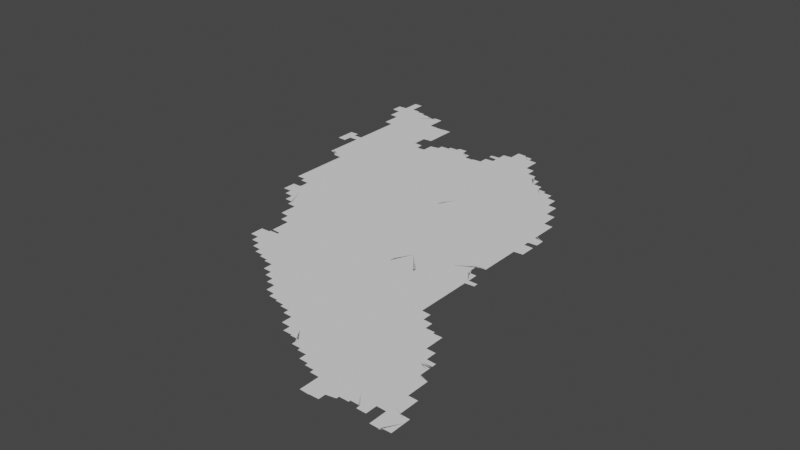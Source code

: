 # Source: new.blend  (saved by Blender 3.3.6; exported with 4.5.12 LTS)
import bpy
from mathutils import Matrix  # noqa: F401  (used for matrix-valued properties, if any)

bpy.ops.wm.read_factory_settings(use_empty=True)
scene = bpy.context.scene
scene.name = 'Scene'

# ---- collections
col_collection = bpy.data.collections.new('Collection'); scene.collection.children.link(col_collection)

# ---- node groups
ng_auto_smooth = bpy.data.node_groups.new('Auto Smooth', 'GeometryNodeTree')
_s = ng_auto_smooth.interface.new_socket(name='Geometry', in_out='OUTPUT', socket_type='NodeSocketGeometry')
_s = ng_auto_smooth.interface.new_socket(name='Geometry', in_out='INPUT', socket_type='NodeSocketGeometry')
_s = ng_auto_smooth.interface.new_socket(name='Angle', in_out='INPUT', socket_type='NodeSocketFloat')
_s.subtype = 'ANGLE'
_s.min_value = 0.0
_s.max_value = 3.142
ng_auto_smooth.is_modifier = True
_N = ng_auto_smooth.nodes; _L = ng_auto_smooth.links
n0 = _N.new('NodeGroupOutput'); n0.name = 'Group Output'; n0.location = (480, -100)
n1 = _N.new('NodeGroupInput'); n1.name = 'Group Input'; n1.location = (-420, -300)
n2 = _N.new('NodeGroupInput'); n2.name = 'Group Input.001'; n2.location = (-60, -100)
n3 = _N.new('GeometryNodeSetShadeSmooth'); n3.name = 'Set Shade Smooth'; n3.location = (120, -100)
n3.domain = 'EDGE'
n4 = _N.new('GeometryNodeSetShadeSmooth'); n4.name = 'Set Shade Smooth.001'; n4.location = (300, -100)
n5 = _N.new('GeometryNodeInputMeshEdgeAngle'); n5.name = 'Edge Angle'; n5.location = (-420, -220)
n6 = _N.new('GeometryNodeInputEdgeSmooth'); n6.name = 'Is Edge Smooth'; n6.location = (-60, -160)
n7 = _N.new('GeometryNodeInputShadeSmooth'); n7.name = 'Is Face Smooth'; n7.location = (-240, -340)
n8 = _N.new('FunctionNodeBooleanMath'); n8.name = 'Boolean Math'; n8.location = (-60, -220)
n9 = _N.new('FunctionNodeCompare'); n9.name = 'Compare'; n9.location = (-240, -180)
n9.operation = 'LESS_EQUAL'
_L.new(n5.outputs[0], n9.inputs[0])
_L.new(n4.outputs[0], n0.inputs[0])
_L.new(n1.outputs[1], n9.inputs[1])
_L.new(n9.outputs[0], n8.inputs[0])
_L.new(n7.outputs[0], n8.inputs[1])
_L.new(n2.outputs[0], n3.inputs[0])
_L.new(n6.outputs[0], n3.inputs[1])
_L.new(n3.outputs[0], n4.inputs[0])
_L.new(n8.outputs[0], n3.inputs[2])
n0.is_active_output = True

# ---- world
world_world = bpy.data.worlds.new('World'); scene.world = world_world
world_world.use_nodes = True; world_world.node_tree.nodes.clear()
_N = world_world.node_tree.nodes; _L = world_world.node_tree.links
n0 = _N.new('ShaderNodeOutputWorld'); n0.name = 'World Output'; n0.location = (300, 300)
n1 = _N.new('ShaderNodeBackground'); n1.name = 'Background'; n1.location = (10, 300)
n1.inputs[0].default_value = (0.05088, 0.05088, 0.05088, 1.0)
_L.new(n1.outputs[0], n0.inputs[0])
n0.is_active_output = True
world_world.color = (0.05088, 0.05088, 0.05088)
world_world.use_sun_shadow = False
world_world.sun_shadow_jitter_overblur = 0.0

# ---- meshes
me_mesh = bpy.data.meshes.new('Mesh')
me_mesh.from_pydata([(100.1, 6.378, -4.162e-08), (100.1, 6.392, -7.477e-08), (100.2, 6.335, -5.375e-08), (100.2, 6.352, -8.092e-08), (100.2, 6.371, -1.003e-07), (100.1, 6.411, -8.737e-08), (100.1, 6.43, -9.202e-08), (100.1, 6.449, -8.963e-08), (100.1, 6.469, -8.839e-08), (100.1, 6.49, -7.508e-08), (100.1, 6.506, -4.661e-08), (100.2, 6.529, -9.32e-08), (100.2, 6.549, -8.796e-08), (100.2, 6.569, -8.336e-08), (100.2, 6.588, -8.06e-08), (100.2, 6.6, -3.329e-08), (100.4, 5.058, -7.116e-08), (100.4, 5.072, -7.88e-08), (100.4, 5.091, -8.914e-08), (100.4, 5.108, -8.48e-08), (100.4, 5.013, -6.564e-08), (100.4, 5.031, -8.565e-08), (100.4, 5.05, -9.587e-08), (100.6, 5.153, -9.988e-08), (100.4, 5.128, -8.16e-08), (100.4, 4.957, -4.439e-08), (100.4, 4.972, -7.581e-08), (100.4, 4.991, -8.894e-08), (100.4, 4.914, -6.3e-08), (100.4, 4.931, -8.49e-08), (100.4, 4.95, -9.829e-08), (100.4, 5.01, -9.82e-08), (100.5, 4.896, -7.311e-08), (100.5, 4.91, -9.719e-08), (100.5, 4.88, -4.162e-08), (100.5, 4.891, -8.791e-08), (100.2, 5.276, -7.346e-08), (100.2, 5.29, -8.965e-08), (100.2, 5.33, -8.99e-08), (100.2, 5.35, -8.99e-08), (100.2, 5.37, -8.99e-08), (100.2, 5.39, -8.99e-08), (100.2, 5.41, -8.99e-08), (100.2, 5.43, -8.99e-08), (100.2, 5.274, -9.099e-08), (100.2, 5.272, -9.399e-08), (100.2, 5.26, -7.024e-08), (100.2, 5.27, -9.525e-08), (100.3, 5.33, -1.096e-07), (100.3, 5.258, -7.14e-08), (100.3, 5.487, -9.735e-08), (100.3, 5.255, -8.435e-08), (100.3, 5.27, -9.736e-08), (100.3, 5.253, -8.194e-08), (100.3, 5.311, -9.254e-08), (100.3, 5.468, -8.864e-08), (100.3, 5.273, -6.144e-08), (100.3, 5.291, -8.152e-08), (100.3, 5.335, -5.63e-08), (100.3, 5.35, -9.96e-08), (100.3, 5.43, -9.926e-08), (100.3, 5.351, -9.089e-08), (100.5, 5.398, -9.988e-08), (100.4, 5.43, -9.366e-08), (100.4, 5.121, -4.217e-08), (100.4, 5.353, -9.313e-08), (100.4, 5.141, -4.217e-08), (100.4, 5.3, -3.329e-08), (100.4, 5.312, -5.427e-08), (100.4, 5.331, -9.502e-08), (100.4, 5.352, -8.812e-08), (100.4, 5.148, -7.656e-08), (100.4, 5.161, -4.217e-08), (100.4, 5.213, -5.29e-08), (100.4, 5.231, -7.902e-08), (100.4, 5.249, -8.925e-08), (100.4, 5.27, -9.259e-08), (100.4, 5.29, -9.478e-08), (100.4, 5.169, -9.165e-08), (100.4, 5.191, -9.104e-08), (100.4, 5.21, -9.848e-08), (100.2, 5.45, -8.99e-08), (100.2, 5.469, -8.35e-08), (100.2, 5.47, -9.77e-08), (100.2, 5.481, -6.783e-08), (100.2, 5.483, -7.708e-08), (100.2, 5.485, -8.94e-08), (100.3, 5.489, -9.119e-08), (100.3, 5.488, -8.552e-08), (100.3, 5.481, -4.217e-08), (100.3, 5.448, -7.999e-08), (100.3, 5.46, -3.329e-08), (100.4, 5.444, -6.354e-08), (100.4, 5.536, -5.438e-08), (100.4, 5.552, -8.826e-08), (100.4, 5.57, -8.934e-08), (100.4, 5.59, -9.43e-08), (100.4, 5.61, -9.156e-08), (100.4, 5.63, -8.975e-08), (100.4, 5.65, -8.99e-08), (100.4, 5.67, -9.36e-08), (100.4, 5.69, -9.097e-08), (100.4, 5.71, -8.74e-08), (100.4, 5.729, -8.416e-08), (100.4, 5.75, -8.324e-08), (100.4, 5.45, -9.508e-08), (100.4, 5.467, -7.577e-08), (100.4, 5.494, -6.3e-08), (100.4, 5.511, -8.462e-08), (100.4, 5.53, -9.49e-08), (100.4, 5.47, -9.963e-08), (100.4, 5.49, -9.848e-08), (100.5, 5.647, -9.988e-08), (100.3, 6.075, -6.409e-08), (100.3, 6.036, -7.856e-08), (100.3, 6.052, -8.498e-08), (100.3, 6.07, -9.673e-08), (100.3, 5.996, -5.438e-08), (100.3, 6.012, -8.049e-08), (100.3, 6.03, -9.962e-08), (100.4, 5.77, -8.324e-08), (100.4, 5.79, -9.769e-08), (100.4, 5.81, -8.74e-08), (100.4, 5.83, -8.74e-08), (100.4, 5.85, -8.74e-08), (100.4, 5.87, -8.74e-08), (100.4, 5.89, -8.606e-08), (100.4, 5.91, -8.99e-08), (100.4, 5.93, -8.99e-08), (100.4, 5.95, -8.99e-08), (100.4, 5.97, -8.902e-08), (100.4, 5.99, -9.419e-08), (100.2, 6.293, -6.792e-08), (100.2, 6.311, -8.533e-08), (100.2, 6.33, -9.861e-08), (100.2, 6.254, -7.295e-08), (100.2, 6.271, -8.914e-08), (100.2, 6.29, -9.848e-08), (100.2, 6.235, -7.283e-08), (100.2, 6.25, -9.76e-08), (100.2, 6.216, -6.796e-08), (100.2, 6.23, -9.513e-08), (100.3, 6.173, -6.459e-08), (100.3, 6.21, -9.001e-08), (100.3, 6.115, -5.693e-08), (100.3, 6.131, -8.435e-08), (100.3, 6.151, -8.953e-08), (100.3, 6.091, -8.536e-08), (100.3, 6.11, -9.675e-08), (100.3, 6.17, -9.589e-08), (100.5, 6.314, -9.988e-08), (100.5, 6.47, -9.935e-08), (100.2, 6.51, -9.881e-08), (100.2, 6.61, -9.423e-08), (100.2, 6.629, -8.942e-08), (100.2, 6.649, -8.523e-08), (100.2, 6.669, -7.461e-08), (100.2, 6.685, -4.606e-08), (100.2, 6.69, -9.692e-08), (100.2, 6.707, -8.331e-08), (100.2, 6.643, -9.988e-08), (100.2, 6.706, -8.788e-08), (100.2, 6.704, -8.359e-08), (100.2, 6.702, -7.14e-08), (100.3, 6.69, -9.77e-08), (100.3, 6.7, -4.717e-08), (100.3, 6.59, -9.782e-08), (100.3, 6.649, -9.599e-08), (100.3, 6.689, -9.215e-08), (100.3, 6.628, -8.103e-08), (100.3, 6.669, -8.45e-08), (100.3, 6.686, -6.3e-08), (100.3, 6.584, -7.576e-08), (100.3, 6.609, -8.723e-08), (100.3, 6.642, -4.162e-08), (100.4, 6.51, -9.966e-08), (100.3, 6.53, -9.535e-08), (100.3, 6.549, -8.914e-08), (100.3, 6.568, -8.025e-08), (100.4, 6.525, -8.265e-08), (100.5, 6.49, -9.916e-08), (100.4, 6.522, -6.207e-08), (100.4, 6.509, -9.134e-08), (100.4, 6.506, -8.768e-08), (100.4, 6.504, -7.996e-08), (100.5, 6.488, -9.358e-08), (100.5, 6.501, -5.375e-08), (100.7, 4.16, -4.735e-08), (100.7, 4.158, -7.454e-08), (100.7, 4.156, -8.089e-08), (100.7, 3.877, -4.439e-08), (100.7, 3.892, -7.753e-08), (100.7, 3.911, -9.007e-08), (100.7, 3.93, -9.364e-08), (100.7, 3.95, -9.202e-08), (100.7, 3.97, -9.275e-08), (100.7, 4.0, -3.329e-08), (100.7, 4.137, -6.126e-08), (100.7, 4.151, -9.294e-08), (100.7, 3.856, -7.591e-08), (100.7, 3.871, -9.848e-08), (100.7, 3.989, -9.065e-08), (100.7, 4.001, -6.187e-08), (100.7, 4.117, -8.04e-08), (100.7, 4.131, -9.201e-08), (100.7, 3.855, -8.74e-08), (100.8, 4.004, -7.937e-08), (100.8, 4.097, -6.126e-08), (100.8, 4.111, -9.185e-08), (100.8, 4.009, -9.382e-08), (100.8, 4.029, -9.451e-08), (100.8, 4.04, -9.488e-08), (100.8, 4.07, -9.275e-08), (100.8, 4.09, -9.657e-08), (100.8, 3.855, -9.241e-08), (100.6, 4.195, -7.783e-08), (100.6, 4.21, -9.156e-08), (100.6, 4.23, -9.156e-08), (100.6, 4.25, -9.156e-08), (100.6, 4.27, -9.156e-08), (100.6, 4.29, -9.156e-08), (100.6, 4.31, -9.156e-08), (100.6, 4.328, -8.341e-08), (100.6, 4.344, -5.438e-08), (100.6, 4.18, -4.162e-08), (100.6, 4.191, -9.76e-08), (100.6, 4.35, -9.897e-08), (100.6, 4.368, -7.263e-08), (100.6, 4.382, -4.162e-08), (100.6, 4.176, -8.387e-08), (100.6, 4.389, -9.095e-08), (100.6, 4.407, -7.311e-08), (100.6, 4.172, -9.302e-08), (100.7, 4.385, -9.988e-08), (100.6, 4.41, -9.926e-08), (100.6, 4.429, -8.785e-08), (100.6, 4.446, -6.638e-08), (100.6, 4.478, -4.412e-08), (100.6, 4.17, -9.906e-08), (100.6, 4.45, -9.848e-08), (100.6, 4.47, -9.349e-08), (100.7, 4.17, -9.926e-08), (100.8, 4.174, -9.988e-08), (100.6, 4.754, -7.585e-08), (100.6, 4.772, -9.428e-08), (100.6, 4.791, -8.942e-08), (100.6, 4.534, -6.3e-08), (100.6, 4.551, -8.49e-08), (100.6, 4.57, -9.056e-08), (100.6, 4.589, -8.738e-08), (100.6, 4.608, -7.513e-08), (100.6, 4.694, -7.846e-08), (100.6, 4.711, -8.152e-08), (100.6, 4.731, -8.894e-08), (100.6, 4.75, -9.77e-08), (100.6, 4.492, -8.769e-08), (100.6, 4.511, -8.872e-08), (100.6, 4.53, -9.848e-08), (100.6, 4.625, -8.88e-08), (100.6, 4.63, -9.951e-08), (100.6, 4.649, -9.303e-08), (100.6, 4.671, -8.914e-08), (100.6, 4.69, -9.77e-08), (100.7, 4.545, -9.988e-08), (100.9, 4.854, -9.988e-08), (100.8, 4.676, -9.988e-08), (100.5, 4.876, -7.753e-08), (100.5, 4.86, -4.162e-08), (100.5, 4.871, -8.382e-08), (100.5, 4.856, -7.753e-08), (100.6, 4.815, -5.375e-08), (100.6, 4.831, -8.089e-08), (100.6, 4.851, -9.943e-08), (100.6, 4.81, -9.599e-08), (100.9, 5.28, -9.988e-08), (101.0, 5.662, -9.988e-08), (100.6, 6.016, -9.988e-08), (100.7, 6.35, -9.988e-08), (100.8, 6.29, -9.937e-08), (100.8, 6.33, -9.686e-08), (100.8, 6.368, -8.746e-08), (100.8, 6.389, -9.024e-08), (100.5, 6.485, -8.674e-08), (100.6, 6.467, -9.583e-08), (100.5, 6.482, -7.14e-08), (100.5, 6.48, -4.162e-08), (100.6, 6.461, -7.96e-08), (100.6, 6.464, -8.025e-08), (100.6, 6.45, -9.848e-08), (100.6, 6.449, -9.104e-08), (100.6, 6.446, -8.707e-08), (100.7, 6.447, -8.141e-08), (100.7, 6.45, -9.789e-08), (100.7, 6.465, -7.491e-08), (100.7, 6.47, -9.873e-08), (100.7, 6.47, -9.491e-08), (100.7, 6.484, -7.132e-08), (100.7, 6.49, -9.221e-08), (100.7, 6.503, -1.288e-07), (100.8, 6.43, -9.346e-08), (100.8, 6.448, -8.854e-08), (100.7, 6.489, -8.566e-08), (100.7, 6.509, -5.993e-08), (100.7, 6.51, -3.329e-08), (100.7, 6.506, -4.994e-08), (100.7, 6.509, -4.994e-08), (100.7, 6.502, -8.99e-08), (100.7, 6.502, -4.162e-08), (100.8, 6.464, -5.771e-08), (100.8, 6.408, -8.025e-08), (100.8, 6.422, -4.412e-08), (101.1, 3.492, -6.874e-08), (101.1, 3.511, -8.565e-08), (101.1, 3.456, -7.892e-08), (101.1, 3.472, -8.566e-08), (101.1, 3.49, -9.805e-08), (100.8, 3.792, -8.735e-08), (100.8, 3.809, -8.756e-08), (100.8, 3.829, -8.089e-08), (100.8, 3.777, -6.638e-08), (100.8, 3.79, -9.881e-08), (100.9, 3.772, -8.737e-08), (100.9, 3.757, -7.058e-08), (100.9, 3.77, -9.926e-08), (100.9, 3.74, -3.329e-08), (100.9, 3.752, -8.826e-08), (100.9, 3.715, -6.409e-08), (100.9, 3.731, -8.445e-08), (100.9, 3.678, -6.088e-08), (100.9, 3.691, -8.566e-08), (100.9, 3.71, -9.554e-08), (101.0, 3.674, -8.407e-08), (101.0, 3.66, -7.685e-08), (101.0, 3.671, -9.106e-08), (101.0, 3.653, -7.894e-08), (101.0, 3.634, -7.382e-08), (101.0, 3.65, -9.926e-08), (101.0, 3.615, -7.135e-08), (101.0, 3.63, -9.681e-08), (101.1, 3.596, -6.703e-08), (101.1, 3.61, -9.492e-08), (101.1, 3.537, -7.077e-08), (101.1, 3.552, -7.513e-08), (101.1, 3.571, -8.777e-08), (101.1, 3.59, -9.775e-08), (101.1, 3.53, -9.723e-08), (100.8, 3.853, -8.64e-08), (100.9, 3.88, -9.988e-08), (101.2, 4.116, -9.988e-08), (101.1, 4.482, -9.988e-08), (100.9, 4.711, -8.74e-08), (101.3, 5.435, -9.988e-08), (101.0, 5.71, -9.712e-08), (101.0, 5.75, -9.587e-08), (101.0, 5.73, -8.993e-08), (101.0, 5.745, -7.132e-08), (101.1, 5.704, -8.351e-08), (101.0, 5.724, -6.703e-08), (101.1, 5.69, -9.399e-08), (101.1, 5.67, -9.399e-08), (101.1, 5.684, -6.703e-08), (101.2, 5.598, -9.988e-08), (101.1, 5.65, -8.993e-08), (101.1, 5.664, -6.703e-08), (100.9, 5.895, -9.988e-08), (101.0, 5.79, -9.593e-08), (101.0, 5.81, -9.926e-08), (101.0, 5.77, -9.587e-08), (101.0, 5.785, -7.135e-08), (101.0, 5.813, -7.838e-08), (101.0, 5.765, -7.135e-08), (101.0, 5.82, -3.329e-08), (101.0, 5.832, -8.161e-08), (101.0, 5.84, -3.329e-08), (101.0, 5.852, -8.161e-08), (101.1, 6.049, -9.988e-08), (101.0, 5.86, -6.17e-08), (101.0, 5.872, -8.532e-08), (101.1, 5.879, -4.217e-08), (101.1, 5.892, -8.602e-08), (101.1, 5.97, -9.178e-08), (101.1, 6.051, -9.582e-08), (101.1, 5.899, -4.217e-08), (101.1, 5.912, -8.67e-08), (101.1, 5.952, -7.62e-08), (101.1, 5.918, -4.162e-08), (101.1, 5.93, -4.994e-08), (101.1, 5.99, -8.005e-08), (101.1, 6.01, -8.164e-08), (101.1, 6.03, -8.74e-08), (101.1, 6.07, -8.99e-08), (100.8, 6.349, -8.785e-08), (100.8, 6.38, -3.329e-08), (100.8, 6.269, -9.125e-08), (100.8, 6.285, -7.777e-08), (100.8, 6.309, -8.694e-08), (100.8, 6.326, -6.638e-08), (100.9, 6.228, -9.868e-08), (100.9, 6.244, -7.382e-08), (100.8, 6.25, -9.419e-08), (100.9, 6.229, -9.552e-08), (100.9, 6.23, -9.264e-08), (101.0, 6.193, -9.988e-08), (100.9, 6.23, -9.614e-08), (100.9, 6.24, -4.578e-08), (101.0, 6.241, -5.427e-08), (101.0, 6.242, -7.491e-08), (101.0, 6.243, -8.709e-08), (101.0, 6.244, -9.375e-08), (101.0, 6.245, -9.118e-08), (101.1, 6.246, -9.249e-08), (101.1, 6.247, -9.491e-08), (101.1, 6.15, -9.481e-08), (101.1, 6.09, -8.997e-08), (101.1, 6.11, -9.058e-08), (101.1, 6.13, -9.275e-08), (101.1, 6.17, -9.364e-08), (101.1, 6.19, -9.77e-08), (101.1, 6.248, -1.187e-07), (101.1, 6.249, -9.228e-08), (101.3, 2.839, -7.451e-08), (101.3, 2.85, -8.99e-08), (101.3, 2.87, -8.99e-08), (101.3, 2.835, -8.147e-08), (101.3, 2.82, -3.329e-08), (101.3, 2.831, -9.947e-08), (101.4, 2.817, -9.124e-08), (101.4, 2.813, -8.802e-08), (101.4, 2.798, -6.084e-08), (101.4, 2.81, -9.681e-08), (101.4, 2.776, -5.438e-08), (101.4, 2.792, -8.588e-08), (101.4, 2.738, -4.162e-08), (101.4, 2.752, -7.557e-08), (101.4, 2.77, -9.41e-08), (101.2, 2.954, -6.249e-08), (101.2, 2.964, -4.528e-08), (101.2, 2.919, -8.173e-08), (101.2, 2.932, -8.144e-08), (101.2, 2.95, -9.681e-08), (101.2, 2.97, -9.253e-08), (101.2, 2.989, -8.723e-08), (101.2, 3.008, -7.277e-08), (101.2, 2.9, -4.162e-08), (101.2, 2.911, -8.799e-08), (101.2, 3.022, -6.464e-08), (101.2, 3.029, -9.221e-08), (101.2, 3.047, -8.001e-08), (101.3, 2.898, -8.049e-08), (101.3, 3.05, -9.946e-08), (101.3, 3.049, -9.215e-08), (101.3, 2.894, -8.942e-08), (101.3, 3.06, -4.661e-08), (101.3, 2.891, -9.919e-08), (101.3, 3.062, -7.551e-08), (101.3, 3.064, -9.486e-08), (101.3, 3.12, -3.329e-08), (101.3, 3.131, -7.29e-08), (101.3, 3.15, -8.324e-08), (101.3, 3.17, -8.517e-08), (101.3, 3.19, -8.647e-08), (101.3, 3.066, -9.158e-08), (101.3, 3.099, -4.217e-08), (101.3, 3.112, -9.283e-08), (101.4, 3.314, -9.988e-08), (101.6, 2.922, -9.988e-08), (101.4, 3.069, -9.442e-08), (101.4, 3.091, -9.937e-08), (101.1, 3.42, -3.329e-08), (101.1, 3.433, -7.635e-08), (101.1, 3.45, -9.419e-08), (101.2, 3.395, -8.203e-08), (101.2, 3.411, -8.643e-08), (101.2, 3.635, -9.988e-08), (101.2, 3.36, -3.329e-08), (101.2, 3.372, -7.855e-08), (101.2, 3.39, -9.645e-08), (101.2, 3.339, -4.217e-08), (101.2, 3.351, -9.455e-08), (101.2, 3.333, -8.186e-08), (101.2, 3.316, -7.295e-08), (101.2, 3.33, -9.848e-08), (101.3, 3.298, -5.868e-08), (101.3, 3.31, -9.317e-08), (101.3, 3.28, -6.577e-08), (101.3, 3.292, -8.67e-08), (101.3, 3.274, -7.814e-08), (101.3, 3.211, -9.245e-08), (101.3, 3.23, -8.975e-08), (101.3, 3.25, -9.156e-08), (101.3, 3.27, -9.677e-08), (101.7, 3.563, -9.988e-08), (101.4, 3.756, -9.988e-08), (101.7, 4.141, -9.988e-08), (101.4, 4.513, -9.988e-08), (101.2, 5.051, -9.988e-08), (101.1, 5.63, -9.399e-08), (101.1, 5.644, -6.703e-08), (101.1, 5.623, -6.992e-08), (101.1, 5.623, -5.993e-08), (101.1, 5.625, -3.329e-08), (101.1, 5.625, -6.134e-08), (101.1, 5.627, -6.326e-08), (101.1, 5.63, -3.329e-08), (101.2, 5.625, -9.427e-08), (101.2, 5.634, -6.629e-08), (101.2, 5.64, -7.669e-08), (101.2, 5.649, -8.286e-08), (101.2, 5.664, -6.193e-08), (101.2, 5.67, -9.5e-08), (101.2, 5.687, -7.399e-08), (101.2, 5.69, -9.926e-08), (101.2, 5.708, -8.566e-08), (101.2, 5.724, -5.868e-08), (101.2, 5.729, -9.306e-08), (101.2, 5.747, -7.311e-08), (101.2, 5.75, -9.643e-08), (101.4, 5.743, -9.988e-08), (101.3, 5.768, -8.734e-08), (101.3, 5.783, -5.527e-08), (101.3, 5.789, -9.21e-08), (101.3, 5.805, -7.129e-08), (101.3, 5.808, -9.134e-08), (101.3, 5.81, -9.848e-08), (101.3, 5.822, -5.993e-08), (101.3, 5.826, -8.45e-08), (101.4, 5.829, -9.221e-08), (101.4, 5.84, -4.162e-08), (101.4, 5.843, -7.401e-08), (101.4, 5.847, -9.599e-08), (101.4, 5.85, -9.603e-08), (101.4, 5.861, -5.375e-08), (101.4, 5.865, -8.209e-08), (101.1, 6.193, -6.134e-08), (101.1, 6.21, -4.994e-08), (101.1, 6.23, -7.138e-08), (101.1, 6.253, -1.173e-07), (101.1, 6.258, -4.994e-08), (101.1, 6.256, -5.993e-08), (101.1, 6.258, -4.994e-08), (101.1, 6.257, -3.329e-08), (101.1, 6.245, -7.491e-08), (101.5, 2.713, -6.928e-08), (101.5, 2.731, -9.168e-08), (101.5, 2.693, -8.178e-08), (101.5, 2.71, -9.868e-08), (101.5, 2.679, -4.528e-08), (101.5, 2.69, -9.518e-08), (101.5, 2.676, -8.503e-08), (101.5, 2.673, -9.167e-08), (101.6, 2.659, -4.528e-08), (101.6, 2.67, -9.518e-08), (101.6, 2.656, -9.29e-08), (101.6, 2.653, -8.777e-08), (101.6, 2.639, -4.528e-08), (101.6, 2.65, -9.85e-08), (101.6, 2.636, -7.955e-08), (101.7, 2.632, -8.942e-08), (101.7, 2.63, -9.878e-08), (101.7, 2.619, -5.375e-08), (101.7, 2.616, -8.554e-08), (101.7, 2.612, -9.76e-08), (101.7, 2.599, -5.375e-08), (101.7, 2.61, -9.045e-08), (101.8, 2.596, -7.955e-08), (101.6, 5.002, -9.988e-08), (101.6, 4.717, -8.74e-08), (101.9, 4.568, -9.988e-08), (101.6, 5.4, -9.988e-08), (101.6, 5.85, -9.922e-08), (101.7, 5.762, -7.843e-08), (101.7, 5.75, -9.889e-08), (101.7, 5.75, -9.481e-08), (101.5, 5.869, -8.972e-08), (101.5, 5.87, -9.926e-08), (101.5, 5.882, -6.874e-08), (101.5, 5.89, -9.462e-08), (101.5, 5.887, -8.498e-08), (101.6, 5.908, -9.812e-08), (101.5, 5.901, -6.686e-08), (101.5, 5.904, -7.88e-08), (101.6, 5.91, -9.848e-08), (101.6, 5.922, -6.3e-08), (101.6, 5.904, -8.055e-08), (101.6, 5.91, -9.41e-08), (101.6, 5.924, -7.01e-08), (101.6, 5.868, -8.436e-08), (101.6, 5.889, -8.643e-08), (101.6, 5.829, -9.022e-08), (101.6, 5.88, -3.329e-08), (101.7, 5.79, -1.001e-07), (101.6, 5.845, -6.516e-08), (101.7, 5.808, -8.192e-08), (101.7, 5.821, -4.217e-08), (101.7, 5.769, -9.21e-08), (101.7, 5.786, -6.869e-08), (101.7, 5.76, -4.717e-08), (101.8, 2.535, -7.869e-08), (101.8, 2.55, -9.111e-08), (101.8, 2.519, -5.438e-08), (101.8, 2.53, -9.419e-08), (101.9, 2.639, -9.988e-08), (101.8, 2.494, -4.661e-08), (101.8, 2.513, -8.635e-08), (101.9, 2.418, -6.382e-08), (101.9, 2.431, -8.334e-08), (101.9, 2.452, -9.155e-08), (101.9, 2.47, -9.371e-08), (101.9, 2.49, -9.782e-08), (101.9, 2.418, -8.237e-08), (101.9, 2.418, -7.47e-08), (101.9, 2.42, -8.595e-08), (101.9, 2.419, -9.68e-08), (102.0, 2.393, -7.195e-08), (102.0, 2.411, -8.97e-08), (102.0, 2.373, -8.178e-08), (102.0, 2.39, -9.926e-08), (102.0, 2.359, -5.845e-08), (102.0, 2.37, -9.681e-08), (102.0, 2.355, -8.147e-08), (102.0, 2.351, -9.505e-08), (102.0, 2.34, -3.329e-08), (102.1, 2.337, -6.825e-08), (102.1, 2.316, -6.354e-08), (102.1, 2.331, -8.767e-08), (101.8, 2.592, -8.872e-08), (101.8, 2.57, -9.743e-08), (101.8, 2.59, -9.77e-08), (101.9, 3.165, -9.988e-08), (102.1, 3.479, -9.988e-08), (102.1, 3.772, -9.988e-08), (102.1, 4.235, -9.988e-08), (102.3, 4.807, -9.988e-08), (102.1, 5.169, -9.988e-08), (101.8, 5.748, -9.159e-08), (102.0, 5.7, -9.988e-08), (101.8, 5.747, -9.038e-08), (101.8, 5.746, -8.99e-08), (101.9, 5.753, -9.988e-08), (101.8, 5.747, -8.994e-08), (101.8, 5.747, -7.741e-08), (101.8, 5.75, -3.329e-08), (101.8, 5.751, -4.217e-08), (101.8, 5.755, -8.301e-08), (101.8, 5.761, -4.217e-08), (101.9, 5.769, -8.835e-08), (101.9, 5.782, -5.327e-08), (101.9, 5.789, -9.083e-08), (101.9, 5.803, -7.773e-08), (101.9, 5.809, -9.306e-08), (101.9, 5.824, -6.703e-08), (101.9, 5.83, -9.492e-08), (101.9, 5.845, -7.135e-08), (101.9, 5.85, -9.587e-08), (101.9, 5.94, -6.043e-08), (101.9, 5.95, -4.994e-08), (101.9, 5.97, -4.994e-08), (101.9, 5.983, -4.439e-08), (101.9, 5.866, -9.275e-08), (102.0, 5.87, -9.811e-08), (102.0, 5.89, -9.364e-08), (102.0, 5.91, -9.364e-08), (102.0, 5.93, -9.882e-08), (102.0, 5.989, -9.311e-08), (102.0, 6.001, -5.527e-08), (102.0, 6.008, -8.629e-08), (102.0, 6.021, -6.644e-08), (102.0, 6.041, -4.217e-08), (102.0, 6.028, -9.107e-08), (102.0, 6.061, -4.217e-08), (102.0, 6.048, -9.946e-08), (102.0, 6.068, -8.408e-08), (102.1, 6.091, -9.988e-08), (102.0, 6.08, -3.329e-08), (102.1, 6.088, -8.161e-08), (102.1, 6.1, -3.329e-08), (102.1, 6.108, -7.349e-08), (102.1, 6.12, -3.329e-08), (102.1, 6.252, -3.329e-08), (102.1, 2.238, -5.327e-08), (102.2, 2.216, -6.633e-08), (102.2, 2.231, -9.73e-08), (102.2, 2.194, -7.283e-08), (102.2, 2.21, -9.215e-08), (102.2, 2.18, -4.162e-08), (102.2, 2.19, -9.349e-08), (102.2, 2.179, -6.48e-08), (102.3, 2.274, -9.988e-08), (102.2, 2.176, -8.828e-08), (102.3, 2.174, -8.738e-08), (102.3, 2.172, -9.462e-08), (102.3, 2.16, -4.578e-08), (102.3, 2.17, -9.614e-08), (102.3, 2.158, -7.919e-08), (102.3, 2.155, -8.386e-08), (102.4, 2.151, -8.953e-08), (102.4, 2.138, -6.459e-08), (102.4, 2.15, -9.863e-08), (102.4, 2.134, -8.529e-08), (102.1, 2.294, -7.166e-08), (102.1, 2.31, -9.492e-08), (102.1, 2.273, -7.877e-08), (102.1, 2.29, -9.76e-08), (102.1, 2.252, -8.587e-08), (102.1, 2.422, -9.988e-08), (102.4, 2.648, -9.988e-08), (102.4, 3.12, -9.988e-08), (102.2, 3.36, -7.491e-08), (102.3, 3.421, -9.988e-08), (102.3, 3.365, 0.0), (102.4, 3.372, -8.74e-08), (102.2, 4.061, -9.988e-08), (102.3, 4.061, -9.988e-08), (102.6, 3.931, -9.988e-08), (102.2, 4.28, -9.988e-08), (102.2, 4.39, -9.988e-08), (102.3, 4.231, -9.988e-08), (102.5, 4.408, -9.988e-08), (102.2, 4.603, -9.988e-08), (102.3, 5.637, -9.988e-08), (102.2, 5.764, -9.988e-08), (102.2, 5.92, -9.988e-08), (102.2, 6.031, -9.988e-08), (102.2, 5.84, -2.497e-08), (102.4, 6.07, -9.835e-08), (102.4, 6.048, -8.848e-08), (102.1, 6.127, -8.036e-08), (102.1, 6.151, -9.456e-08), (102.1, 6.17, -8.517e-08), (102.1, 6.19, -8.738e-08), (102.1, 6.21, -9.076e-08), (102.1, 6.23, -9.215e-08), (102.1, 6.251, -5.993e-08), (102.1, 6.253, -4.994e-08), (102.1, 6.251, -5.993e-08), (102.1, 6.253, -3.329e-08), (102.1, 6.25, -4.994e-08), (102.1, 6.245, -8.74e-08), (102.1, 6.245, -9.114e-08), (102.1, 6.25, -4.162e-08), (102.1, 6.2, -9.988e-08), (102.1, 6.244, -8.005e-08), (102.1, 6.23, -9.77e-08), (102.1, 6.241, -5.327e-08), (102.2, 6.093, -6.243e-08), (102.2, 6.226, -9.727e-08), (102.1, 6.229, -9.073e-08), (102.2, 6.224, -7.948e-08), (102.3, 6.136, -9.988e-08), (102.2, 6.21, -9.713e-08), (102.2, 6.221, -5.327e-08), (102.2, 6.209, -9.073e-08), (102.2, 6.206, -8.091e-08), (102.3, 6.19, -9.419e-08), (102.3, 6.201, -5.438e-08), (102.3, 6.186, -8.25e-08), (102.3, 6.17, -9.419e-08), (102.3, 6.181, -5.438e-08), (102.3, 6.166, -7.912e-08), (102.4, 6.14, -3.567e-08), (102.3, 6.149, -8.732e-08), (102.3, 6.161, -4.412e-08), (102.4, 6.088, -8.608e-08), (102.4, 6.109, -9.11e-08), (102.4, 6.127, -7.485e-08), (102.4, 6.101, -4.217e-08), (102.1, 2.26, 3.329e-08), (102.2, 4.095, 0.0), (102.2, 4.155, -4.994e-08), (102.2, 4.285, 0.0), (102.2, 4.345, 0.0), (102.2, 4.439, -2.497e-08), (102.2, 4.545, 0.0), (102.2, 4.64, -2.497e-08), (102.2, 5.92, 0.0), (102.2, 6.0, 0.0), (102.7, 1.915, -6.597e-08), (102.7, 1.894, -7.391e-08), (102.7, 1.91, -9.238e-08), (102.7, 1.873, -7.935e-08), (102.7, 1.89, -9.76e-08), (102.7, 1.856, -8.025e-08), (102.4, 2.12, -4.162e-08), (102.4, 2.131, -9.246e-08), (102.4, 2.117, -7.513e-08), (102.5, 2.113, -9.43e-08), (102.5, 2.099, -5.375e-08), (102.5, 2.11, -9.603e-08), (102.5, 2.095, -8.674e-08), (102.5, 2.079, -4.217e-08), (102.5, 2.091, -9.079e-08), (102.5, 2.056, -6.326e-08), (102.5, 2.071, -8.885e-08), (102.6, 2.035, -8.956e-08), (102.6, 2.051, -9.294e-08), (102.7, 2.22, -9.988e-08), (102.6, 2.014, -7.391e-08), (102.6, 2.03, -9.238e-08), (102.6, 1.993, -7.935e-08), (102.6, 2.01, -9.457e-08), (102.6, 1.959, -4.217e-08), (102.6, 1.972, -8.403e-08), (102.6, 1.936, -8.105e-08), (102.6, 1.951, -8.933e-08), (102.7, 1.931, -9.294e-08), (102.8, 1.949, -9.988e-08), (102.9, 2.977, -9.988e-08), (102.6, 3.175, -9.988e-08), (102.5, 3.391, -8.74e-08), (102.6, 3.36, -8.74e-08), (102.7, 3.591, -9.988e-08), (102.6, 3.355, -2.497e-08), (102.6, 3.415, -9.988e-08), (102.7, 3.342, -9.364e-08), (102.8, 3.341, -9.364e-08), (102.7, 4.711, -9.988e-08), (103.2, 4.423, -9.988e-08), (102.7, 5.13, -9.988e-08), (102.7, 5.627, -9.988e-08), (102.6, 5.764, -7.836e-08), (102.7, 5.74, -6.605e-08), (102.6, 5.749, -8.67e-08), (102.7, 5.69, -9.519e-08), (102.7, 5.71, -9.76e-08), (102.7, 5.728, -7.935e-08), (102.7, 5.67, -9.651e-08), (102.7, 5.706, -7.037e-08), (102.7, 5.685, -7.283e-08), (102.4, 5.99, -9.455e-08), (102.4, 6.03, -9.231e-08), (102.4, 6.063, -5.28e-08), (102.5, 5.928, -9.01e-08), (102.4, 5.949, -8.796e-08), (102.4, 5.969, -8.674e-08), (102.4, 6.009, -8.529e-08), (102.4, 6.025, -6.409e-08), (102.4, 5.984, -5.438e-08), (102.5, 5.909, -8.1e-08), (102.5, 5.882, -7.664e-08), (102.5, 5.889, -8.928e-08), (102.5, 5.901, -4.412e-08), (102.5, 5.869, -9.099e-08), (102.5, 5.83, -9.376e-08), (102.5, 5.849, -8.95e-08), (102.5, 5.863, -6.126e-08), (102.5, 5.844, -6.703e-08), (102.6, 5.81, -9.364e-08), (102.6, 5.825, -7.275e-08), (102.6, 5.806, -7.328e-08), (102.6, 5.783, -8.057e-08), (102.6, 5.788, -8.643e-08), (102.6, 5.8, -3.329e-08), (102.6, 5.769, -9.21e-08), (102.7, 1.854, -1.123e-07), (102.7, 1.853, -9.418e-08), (102.8, 1.851, -9.215e-08), (102.8, 1.84, -4.578e-08), (102.8, 1.85, -9.614e-08), (102.8, 1.839, -7.637e-08), (102.8, 1.837, -7.915e-08), (102.9, 1.835, -9.15e-08), (102.9, 1.8, -6.635e-08), (102.9, 1.812, -7.855e-08), (102.9, 1.83, -9.708e-08), (102.9, 1.775, -6.516e-08), (102.9, 1.791, -9.825e-08), (102.9, 1.756, -7.436e-08), (102.9, 1.77, -9.756e-08), (102.9, 1.753, -8.751e-08), (103.0, 1.74, -6.992e-08), (103.0, 1.75, -9.43e-08), (103.0, 1.737, -7.277e-08), (103.1, 1.75, -9.988e-08), (103.0, 1.734, -9.103e-08), (103.0, 1.72, -3.329e-08), (103.0, 1.731, -9.244e-08), (103.0, 1.718, -6.972e-08), (103.1, 1.714, -9.265e-08), (103.0, 2.121, -9.988e-08), (103.0, 2.543, -9.988e-08), (102.9, 3.339, -9.988e-08), (102.9, 3.382, -8.74e-08), (103.0, 3.375, -6.243e-08), (103.1, 3.419, -9.988e-08), (103.1, 3.657, -9.988e-08), (103.2, 4.911, -9.988e-08), (102.9, 5.444, -9.988e-08), (102.7, 5.65, -9.926e-08), (102.7, 5.666, -7.55e-08), (102.7, 5.647, -7.948e-08), (102.8, 5.622, -7.61e-08), (102.8, 5.628, -8.526e-08), (102.8, 5.64, -3.329e-08), (102.8, 5.609, -9.017e-08), (102.8, 5.59, -9.584e-08), (102.8, 5.604, -7.166e-08), (102.8, 5.587, -8.269e-08), (102.8, 5.569, -9.21e-08), (102.8, 5.581, -5.527e-08), (102.9, 5.55, -9.76e-08), (102.9, 5.564, -6.869e-08), (102.9, 5.547, -8.282e-08), (102.9, 5.53, -9.536e-08), (102.9, 5.541, -4.412e-08), (102.9, 5.529, -9.464e-08), (102.9, 5.528, -9.332e-08), (103.0, 5.527, -8.335e-08), (103.0, 5.509, -8.424e-08), (103.0, 5.522, -5.327e-08), (103.0, 5.469, -8.99e-08), (103.0, 5.489, -8.928e-08), (103.0, 5.502, -5.327e-08), (103.0, 5.482, -5.327e-08), (103.2, 1.599, -4.528e-08), (103.3, 1.596, -8.509e-08), (103.3, 1.592, -8.85e-08), (103.3, 1.576, -7.025e-08), (103.3, 1.59, -9.848e-08), (103.3, 1.559, -7.134e-08), (103.3, 1.571, -9.182e-08), (103.3, 1.554, -8.238e-08), (103.4, 1.537, -6.95e-08), (103.4, 1.55, -9.842e-08), (103.1, 1.7, -6.73e-08), (103.1, 1.711, -9.106e-08), (103.1, 1.692, -8.161e-08), (103.1, 1.659, -7.028e-08), (103.1, 1.672, -8.403e-08), (103.4, 2.09, -9.988e-08), (103.1, 1.638, -4.412e-08), (103.1, 1.652, -8.602e-08), (103.2, 1.633, -8.929e-08), (103.2, 1.619, -4.528e-08), (103.2, 1.63, -9.779e-08), (103.2, 1.616, -8.747e-08), (103.2, 1.613, -8.777e-08), (103.4, 1.656, -9.988e-08), (103.2, 1.61, -9.489e-08), (103.3, 3.057, -9.988e-08), (103.4, 2.85, -9.899e-08), (103.4, 3.129, -9.863e-08), (103.1, 3.318, -9.988e-08), (103.2, 3.314, -9.988e-08), (103.3, 3.374, -9.364e-08), (103.4, 3.514, -9.988e-08), (103.4, 3.35, -8.386e-08), (103.4, 3.427, -9.988e-08), (103.3, 3.709, -9.634e-08), (103.3, 3.771, -9.69e-08), (103.3, 3.689, -9.081e-08), (103.3, 3.729, -8.875e-08), (103.3, 3.751, -8.245e-08), (103.3, 3.79, -9.393e-08), (103.4, 3.57, -9.8e-08), (103.3, 3.65, -9.43e-08), (103.3, 3.668, -8.472e-08), (103.3, 3.683, -5.28e-08), (103.3, 3.776, -6.873e-08), (103.4, 3.83, -9.485e-08), (103.2, 4.079, -9.988e-08), (103.4, 3.951, -9.691e-08), (103.4, 4.651, -9.988e-08), (103.2, 5.129, -9.429e-08), (103.3, 5.028, -9.715e-08), (103.3, 5.089, -9.489e-08), (103.3, 5.082, -7.135e-08), (103.3, 5.108, -8.032e-08), (103.3, 5.044, -7.604e-08), (103.3, 5.05, -9.419e-08), (103.3, 5.068, -8.147e-08), (103.3, 4.97, -9.56e-08), (103.3, 5.01, -8.926e-08), (103.3, 4.948, -8.872e-08), (103.3, 4.988, -8.424e-08), (103.3, 5.004, -5.868e-08), (103.3, 4.93, -9.194e-08), (103.3, 4.964, -5.771e-08), (103.1, 5.442, -7.626e-08), (103.1, 5.389, -9.626e-08), (103.1, 5.429, -8.928e-08), (103.1, 5.409, -8.928e-08), (103.1, 5.422, -5.327e-08), (103.2, 5.23, -9.907e-08), (103.1, 5.35, -9.19e-08), (103.1, 5.368, -8.672e-08), (103.1, 5.402, -5.327e-08), (103.1, 5.31, -9.585e-08), (103.1, 5.382, -4.412e-08), (103.2, 5.289, -8.995e-08), (103.1, 5.328, -8.282e-08), (103.1, 5.344, -5.438e-08), (103.2, 5.27, -9.274e-08), (103.2, 5.305, -6.538e-08), (103.2, 5.249, -8.711e-08), (103.2, 5.266, -6.638e-08), (103.2, 5.2, -3.586e-08), (103.2, 5.209, -8.848e-08), (103.2, 5.227, -7.058e-08), (103.2, 5.148, -8.398e-08), (103.2, 5.169, -9.11e-08), (103.2, 5.187, -7.485e-08), (103.2, 5.162, -4.162e-08), (103.3, 5.122, -4.412e-08), (103.0, 5.449, -8.928e-08), (103.0, 5.462, -5.327e-08), (103.5, 1.276, -8.337e-08), (103.5, 1.26, -3.883e-08), (103.5, 1.261, -5.993e-08), (103.5, 1.268, -9.992e-08), (103.5, 1.264, -4.994e-08), (103.5, 1.268, -4.162e-08), (103.5, 1.266, -7.146e-08), (103.5, 1.275, -8.188e-08), (103.5, 1.28, -3.329e-08), (103.4, 1.515, -5.375e-08), (103.4, 1.531, -9.044e-08), (103.4, 1.455, -5.375e-08), (103.4, 1.471, -7.955e-08), (103.4, 1.491, -8.942e-08), (103.4, 1.51, -9.644e-08), (103.4, 1.396, -7.176e-08), (103.4, 1.412, -7.799e-08), (103.4, 1.431, -8.942e-08), (103.4, 1.45, -9.592e-08), (103.4, 1.336, -7.19e-08), (103.4, 1.351, -7.937e-08), (103.4, 1.371, -8.777e-08), (103.4, 1.39, -9.517e-08), (103.5, 1.314, -7.733e-08), (103.5, 1.33, -9.518e-08), (103.5, 1.488, -9.988e-08), (103.5, 1.295, -7.283e-08), (103.5, 1.31, -1.008e-07), (103.5, 1.29, -9.587e-08), (103.5, 1.293, -6.992e-08), (103.5, 1.311, -8.664e-08), (103.5, 1.33, -9.563e-08), (103.5, 1.334, -8.674e-08), (103.6, 1.336, -8.016e-08), (103.6, 1.339, -6.398e-08), (103.6, 1.35, -9.269e-08), (103.6, 1.371, -9.079e-08), (103.6, 1.353, -7.167e-08), (103.6, 1.39, -9.926e-08), (103.6, 1.393, -7.058e-08), (103.6, 1.411, -8.785e-08), (103.7, 1.43, -9.529e-08), (103.7, 1.433, -7.838e-08), (103.9, 2.091, -9.988e-08), (103.6, 2.65, -9.987e-08), (103.8, 2.389, -9.988e-08), (103.7, 2.63, -9.95e-08), (103.5, 2.705, -9.988e-08), (103.4, 2.91, -9.658e-08), (103.4, 2.868, -8.152e-08), (103.5, 2.829, -8.516e-08), (103.5, 2.844, -6.633e-08), (103.5, 2.808, -8.743e-08), (103.5, 2.822, -5.327e-08), (103.5, 2.75, -9.715e-08), (103.5, 2.77, -9.926e-08), (103.5, 2.788, -8.048e-08), (103.5, 2.802, -4.162e-08), (103.5, 2.767, -7.55e-08), (103.5, 2.746, -7.814e-08), (103.6, 2.708, -8.865e-08), (103.6, 2.727, -8.331e-08), (103.6, 2.74, -3.329e-08), (103.6, 2.702, -7.633e-08), (103.6, 2.721, -4.217e-08), (103.6, 2.67, -9.151e-08), (103.6, 2.689, -9.083e-08), (103.6, 2.683, -6.023e-08), (103.6, 2.664, -6.775e-08), (103.7, 2.649, -9.308e-08), (103.4, 3.051, -9.333e-08), (103.4, 3.03, -9.645e-08), (103.4, 2.93, -9.119e-08), (103.4, 2.95, -8.997e-08), (103.4, 2.97, -8.935e-08), (103.4, 3.01, -9.202e-08), (103.4, 3.071, -8.627e-08), (103.4, 3.15, -8.863e-08), (103.4, 2.889, -6.784e-08), (103.4, 2.906, -4.661e-08), (103.4, 3.035, -4.578e-08), (103.4, 3.09, -8.563e-08), (103.4, 3.11, -8.74e-08), (103.4, 3.19, -8.324e-08), (103.4, 3.25, -9.743e-08), (103.4, 3.289, -9.322e-08), (103.4, 3.308, -9.137e-08), (103.4, 3.329, -8.638e-08), (103.4, 3.372, -8.499e-08), (103.4, 3.39, -9.139e-08), (103.4, 3.41, -9.27e-08), (103.4, 3.21, -8.81e-08), (103.4, 3.27, -9.104e-08), (103.4, 3.452, -8.882e-08), (103.4, 3.229, -6.784e-08), (103.4, 3.246, -4.661e-08), (103.4, 3.42, -3.329e-08), (103.4, 3.432, -6.57e-08), (103.4, 3.471, -9.317e-08), (103.5, 3.478, -6.681e-08), (103.5, 3.492, -7.955e-08), (103.5, 3.511, -8.971e-08), (103.5, 3.52, -3.329e-08), (103.4, 3.63, -8.866e-08), (103.4, 3.647, -7.192e-08), (103.4, 3.795, -7.275e-08), (103.4, 3.815, -9.546e-08), (103.4, 3.805, -8.301e-08), (103.4, 3.59, -9.926e-08), (103.4, 3.608, -8.566e-08), (103.4, 3.624, -5.868e-08), (103.4, 3.808, -4.162e-08), (103.4, 3.812, -4.162e-08), (103.4, 3.587, -7.491e-08), (103.4, 3.55, -9.76e-08), (103.4, 3.565, -7.391e-08), (103.4, 3.53, -9.926e-08), (103.4, 3.546, -7.698e-08), (103.5, 3.527, -8.048e-08), (103.4, 3.85, -9.128e-08), (103.4, 3.87, -8.975e-08), (103.4, 3.889, -8.756e-08), (103.4, 3.911, -8.25e-08), (103.4, 3.93, -9.587e-08), (103.4, 4.089, -9.167e-08), (103.4, 3.935, -6.597e-08), (103.4, 3.971, -8.922e-08), (103.4, 3.99, -9.731e-08), (103.4, 4.009, -9.28e-08), (103.4, 4.07, -9.339e-08), (103.4, 4.111, -8.639e-08), (103.4, 4.13, -9.419e-08), (103.4, 4.17, -9.632e-08), (103.4, 3.956, -5.868e-08), (103.4, 4.029, -8.523e-08), (103.4, 4.048, -6.972e-08), (103.4, 4.062, -4.162e-08), (103.4, 4.136, -5.438e-08), (103.4, 4.152, -8.25e-08), (103.4, 3.979, -4.217e-08), (103.4, 3.985, -5.375e-08), (103.4, 4.178, -6.709e-08), (103.4, 4.192, -8.032e-08), (103.4, 4.211, -9.317e-08), (103.4, 4.251, -9.192e-08), (103.4, 4.43, -9.767e-08), (103.4, 4.218, -6.7e-08), (103.4, 4.232, -8.032e-08), (103.5, 4.291, -9.184e-08), (103.5, 4.41, -8.761e-08), (103.4, 4.449, -9.073e-08), (103.4, 4.469, -8.49e-08), (103.5, 4.258, -4.412e-08), (103.5, 4.272, -7.955e-08), (103.5, 4.312, -8.656e-08), (103.5, 4.37, -9.692e-08), (103.5, 4.389, -8.894e-08), (103.5, 4.427, -5.993e-08), (103.5, 4.298, -4.162e-08), (103.5, 4.33, -8.723e-08), (103.5, 4.349, -8.089e-08), (103.5, 4.365, -5.375e-08), (103.4, 4.691, -9.758e-08), (103.4, 4.789, -9.595e-08), (103.4, 4.67, -9.197e-08), (103.4, 4.709, -8.419e-08), (103.4, 4.75, -9.692e-08), (103.4, 4.77, -9.253e-08), (103.4, 4.491, -9.21e-08), (103.5, 4.512, -8.651e-08), (103.5, 4.53, -9.277e-08), (103.5, 4.569, -8.672e-08), (103.4, 4.61, -9.447e-08), (103.4, 4.63, -9.128e-08), (103.4, 4.65, -8.902e-08), (103.4, 4.728, -6.187e-08), (103.4, 4.746, -4.661e-08), (103.5, 4.497, -5.527e-08), (103.5, 4.549, -8.756e-08), (103.5, 4.588, -6.48e-08), (103.5, 4.603, -4.439e-08), (103.4, 4.89, -9.171e-08), (103.4, 4.909, -8.566e-08), (103.4, 4.925, -6.409e-08), (103.4, 4.829, -9.061e-08), (103.4, 4.85, -9.848e-08), (103.4, 4.869, -8.566e-08), (103.4, 4.885, -6.409e-08), (103.4, 4.81, -9.848e-08), (103.4, 4.846, -6.638e-08), (103.4, 4.806, -7.01e-08), (103.7, 1.44, -3.329e-08), (103.7, 1.452, -8.368e-08), (103.7, 1.459, -6.762e-08), (103.7, 1.471, -9.843e-08), (103.7, 1.46, -4.578e-08), (103.7, 1.47, -9.614e-08), (103.8, 1.47, -1.004e-07), (103.8, 1.458, -6.784e-08), (103.8, 1.458, -6.193e-08), (103.8, 1.476, -8.116e-08), (103.8, 1.49, -9.399e-08), (103.8, 1.492, -8.963e-08), (103.8, 1.479, -4.528e-08), (103.8, 1.49, -9.55e-08), (103.9, 1.477, -7.759e-08), (103.8, 1.601, -9.988e-08), (103.9, 1.457, -5.28e-08), (103.9, 1.472, -8.756e-08), (103.9, 1.438, -6.598e-08), (103.9, 1.45, -9.94e-08), (103.9, 1.436, -8.619e-08), (103.9, 1.434, -9.234e-08), (104.0, 1.432, -8.942e-08), (104.0, 1.59, -9.721e-08), (104.0, 1.433, -8.723e-08), (104.0, 1.45, -9.868e-08), (104.0, 1.491, -9.639e-08), (104.0, 1.55, -9.729e-08), (104.0, 1.57, -9.926e-08), (104.0, 1.437, -6.541e-08), (104.0, 1.47, -9.012e-08), (104.0, 1.51, -9.316e-08), (104.0, 1.567, -7.829e-08), (104.0, 1.593, -9.903e-08), (104.0, 1.901, -9.988e-08), (103.9, 2.221, -9.988e-08), (104.0, 2.17, -9.945e-08), (103.9, 2.211, -7.927e-08), (103.9, 2.214, -5.993e-08), (103.9, 2.21, -3.329e-08), (103.9, 2.215, -3.329e-08), (104.0, 2.218, -6.326e-08), (104.0, 2.22, -3.329e-08), (104.0, 2.204, -7.222e-08), (103.9, 2.23, -1.044e-07), (104.0, 2.15, -9.477e-08), (104.0, 2.188, -7.948e-08), (104.0, 2.2, -3.329e-08), (104.0, 2.235, -7.275e-08), (104.1, 2.05, -9.941e-08), (104.0, 2.13, -9.187e-08), (104.0, 2.167, -7.55e-08), (103.8, 2.59, -9.837e-08), (103.8, 2.569, -9.156e-08), (103.8, 2.442, -8.24e-08), (103.8, 2.47, -9.388e-08), (103.8, 2.49, -9.175e-08), (103.8, 2.45, -9.339e-08), (103.8, 2.51, -8.517e-08), (103.8, 2.529, -7.816e-08), (103.8, 2.548, -6.187e-08), (103.9, 2.33, -1.006e-07), (103.8, 2.41, -9.76e-08), (103.8, 2.428, -8.043e-08), (103.9, 2.369, -8.977e-08), (103.9, 2.39, -9.492e-08), (103.9, 2.406, -7.283e-08), (103.9, 2.384, -6.023e-08), (103.9, 2.348, -8.186e-08), (103.9, 2.361, -4.217e-08), (103.9, 2.31, -9.5e-08), (103.9, 2.327, -7.299e-08), (103.9, 2.289, -9.067e-08), (103.9, 2.304, -6.354e-08), (104.0, 2.246, -8.075e-08), (104.0, 2.255, -9.739e-08), (104.0, 2.268, -8.309e-08), (104.0, 2.282, -4.412e-08), (104.0, 2.25, -3.329e-08), (104.0, 2.254, -5.28e-08), (103.7, 2.646, -8.4e-08), (103.7, 2.643, -7.401e-08), (103.7, 2.64, -4.578e-08), (103.7, 2.627, -8.92e-08), (103.8, 2.61, -9.22e-08), (103.8, 2.624, -6.95e-08), (103.8, 2.584, -7.992e-08), (103.8, 2.604, -6.703e-08), (103.8, 2.562, -4.162e-08), (104.0, 1.451, -7.671e-08), (104.0, 1.53, -9.018e-08), (104.0, 1.546, -7.584e-08), (104.0, 1.578, -4.162e-08), (104.0, 1.592, -8.425e-08), (104.0, 1.553, -7.311e-08), (104.0, 1.571, -9.23e-08), (104.1, 1.456, -6.973e-08), (104.1, 1.469, -8.657e-08), (104.1, 1.487, -7.058e-08), (104.1, 1.514, -7.01e-08), (104.1, 1.531, -8.785e-08), (104.1, 1.55, -9.926e-08), (104.1, 1.438, -5.327e-08), (104.1, 1.451, -9.196e-08), (104.1, 1.51, -9.879e-08), (104.1, 1.367, -5.771e-08), (104.1, 1.373, -5.28e-08), (104.1, 1.432, -8.536e-08), (104.1, 1.49, -1.024e-07), (104.1, 1.36, -4.162e-08), (104.1, 1.366, -8.016e-08), (104.1, 1.375, -9.739e-08), (104.1, 1.365, -8.413e-08), (104.1, 1.388, -9.478e-08), (104.1, 1.413, -9.338e-08), (104.1, 1.43, -9.938e-08), (104.1, 1.357, -9.357e-08), (104.2, 1.354, -8.738e-08), (104.2, 1.34, -6.384e-08), (104.2, 1.351, -9.246e-08), (104.3, 1.53, -1.009e-07), (104.2, 1.338, -6.948e-08), (104.2, 1.339, -4.412e-08), (104.2, 1.35, -9.339e-08), (104.2, 1.354, -8.565e-08), (104.2, 1.59, -9.766e-08), (104.2, 1.358, -8.684e-08), (104.2, 1.37, -9.663e-08), (104.3, 1.43, -8.773e-08), (104.3, 1.509, -9.203e-08), (104.3, 1.587, -7.899e-08), (104.3, 1.372, -8.477e-08), (104.3, 1.39, -9.38e-08), (104.3, 1.45, -7.997e-08), (104.3, 1.549, -8.942e-08), (104.3, 1.569, -8.334e-08), (104.3, 1.4, -3.329e-08), (104.3, 1.47, -7.491e-08), (104.3, 1.49, -8.005e-08), (104.3, 1.524, -4.528e-08), (104.1, 1.654, -9.988e-08), (104.1, 1.869, -9.341e-08), (104.1, 1.849, -8.679e-08), (104.1, 1.864, -7.873e-08), (104.1, 1.89, -8.092e-08), (104.1, 1.911, -8.395e-08), (104.1, 1.81, -9.804e-08), (104.1, 1.918, -4.412e-08), (104.2, 1.79, -9.756e-08), (104.1, 1.828, -8.346e-08), (104.1, 1.841, -4.217e-08), (104.2, 1.77, -9.373e-08), (104.2, 1.807, -7.698e-08), (104.2, 1.729, -9.262e-08), (104.2, 1.764, -7.114e-08), (104.2, 1.786, -7.166e-08), (104.2, 1.689, -9.086e-08), (104.2, 1.705, -7.828e-08), (104.2, 1.71, -9.603e-08), (104.2, 1.748, -7.799e-08), (104.2, 1.65, -9.848e-08), (104.2, 1.669, -8.953e-08), (104.2, 1.609, -9.089e-08), (104.2, 1.629, -8.407e-08), (104.2, 1.646, -6.3e-08), (104.0, 2.146, -7.166e-08), (104.0, 2.085, -8.054e-08), (104.0, 2.09, -9.681e-08), (104.0, 2.108, -8.282e-08), (104.0, 2.124, -5.438e-08), (104.1, 2.029, -9.124e-08), (104.0, 2.069, -8.711e-08), (104.1, 2.022, -7.794e-08), (104.1, 2.047, -7.068e-08), (104.1, 1.99, -9.41e-08), (104.1, 2.008, -7.787e-08), (104.1, 1.95, -9.681e-08), (104.1, 1.968, -8.282e-08), (104.1, 1.984, -5.438e-08), (104.1, 1.926, -9.999e-08), (104.1, 1.933, -7.741e-08), (104.1, 1.937, -6.326e-08), (104.1, 1.935, -3.329e-08), (104.1, 1.945, -6.409e-08), (102.7, 1.86, 3.329e-08), (102.6, 1.98, -3.647e-08), (102.5, 5.94, 3.329e-08), (103.1, 1.68, 3.329e-08), (103.1, 3.385, 0.0), (103.6, 1.34, 3.329e-08)], [], [(6, 1, 5), (8, 6, 7), (23, 17, 18), (19, 23, 18), (31, 20, 21), (31, 21, 22), (30, 25, 26), (31, 26, 27), (23, 31, 22), (33, 28, 29), (35, 32, 33), (23, 30, 31), (44, 36, 37), (48, 37, 38), (48, 38, 39), (48, 39, 40), (48, 40, 41), (48, 41, 42), (48, 42, 43), (52, 49, 46), (55, 59, 50), (54, 57, 52), (60, 59, 55), (63, 59, 60), (59, 65, 61), (64, 24, 19), (77, 67, 68), (71, 23, 24), (78, 23, 71), (23, 78, 79), (23, 79, 80), (23, 80, 74), (23, 74, 75), (23, 75, 76), (23, 76, 77), (62, 23, 69), (48, 43, 81), (82, 48, 81), (86, 48, 84), (85, 86, 84), (50, 48, 86), (88, 50, 87), (89, 55, 88), (92, 62, 63), (109, 93, 94), (96, 94, 95), (112, 96, 97), (98, 112, 97), (99, 112, 98), (103, 112, 102), (104, 112, 103), (106, 110, 105), (112, 107, 108), (112, 109, 94), (112, 94, 96), (112, 100, 101), (62, 110, 112), (119, 114, 116), (112, 104, 120), (121, 122, 123), (121, 123, 124), (121, 124, 125), (276, 125, 126), (276, 126, 127), (276, 127, 128), (276, 128, 129), (276, 129, 130), (276, 130, 131), (276, 131, 118), (276, 112, 121), (134, 2, 3), (134, 3, 4), (134, 132, 133), (150, 135, 136), (150, 136, 137), (141, 138, 139), (143, 140, 141), (148, 144, 145), (149, 145, 146), (150, 149, 143), (150, 134, 4), (116, 113, 147), (150, 147, 148), (150, 148, 149), (119, 116, 150), (276, 119, 150), (4, 1, 6), (4, 6, 8), (152, 8, 9), (13, 4, 12), (4, 152, 11), (155, 160, 154), (156, 160, 155), (160, 4, 14), (160, 14, 153), (158, 160, 156), (161, 158, 159), (162, 160, 161), (163, 160, 162), (165, 160, 163), (166, 4, 160), (168, 160, 164), (169, 166, 167), (171, 167, 168), (174, 169, 167), (177, 4, 166), (178, 166, 172), (179, 175, 176), (180, 150, 175), (182, 180, 175), (183, 180, 182), (184, 180, 183), (200, 190, 191), (200, 191, 192), (200, 192, 193), (194, 200, 193), (195, 200, 194), (204, 197, 198), (214, 205, 200), (213, 207, 208), (242, 208, 203), (347, 214, 200), (347, 200, 201), (209, 347, 201), (210, 347, 209), (242, 211, 212), (225, 215, 216), (225, 216, 217), (225, 217, 218), (226, 218, 219), (226, 219, 220), (226, 220, 221), (222, 226, 221), (223, 226, 222), (229, 224, 225), (238, 229, 225), (233, 226, 227), (230, 233, 227), (231, 233, 230), (235, 233, 234), (236, 233, 235), (242, 238, 226), (240, 233, 239), (242, 187, 241), (263, 246, 247), (263, 247, 248), (249, 263, 248), (250, 258, 249), (264, 252, 253), (264, 253, 254), (264, 254, 243), (263, 255, 256), (263, 256, 257), (264, 260, 261), (264, 261, 262), (264, 262, 251), (259, 263, 258), (259, 260, 264), (233, 255, 263), (265, 259, 264), (30, 266, 35), (272, 269, 268), (273, 270, 271), (272, 30, 23), (264, 244, 273), (274, 264, 23), (275, 112, 276), (278, 276, 150), (279, 278, 277), (282, 151, 185), (285, 151, 284), (286, 150, 283), (288, 150, 286), (289, 150, 288), (290, 150, 289), (291, 292, 150), (294, 150, 292), (293, 295, 292), (296, 297, 295), (299, 277, 294), (306, 297, 298), (302, 304, 298), (303, 305, 302), (308, 300, 294), (310, 277, 299), (315, 311, 312), (318, 316, 317), (347, 322, 323), (347, 323, 320), (347, 324, 325), (347, 328, 329), (347, 330, 327), (473, 335, 336), (347, 336, 332), (473, 337, 338), (344, 339, 340), (344, 342, 343), (242, 347, 210), (242, 210, 211), (320, 318, 346), (348, 347, 242), (349, 242, 233), (348, 242, 349), (349, 233, 263), (349, 263, 265), (350, 349, 265), (350, 265, 264), (495, 264, 274), (354, 352, 275), (355, 275, 353), (356, 275, 352), (358, 275, 356), (360, 275, 358), (361, 351, 275), (363, 275, 359), (364, 275, 276), (365, 275, 364), (375, 364, 276), (368, 275, 365), (364, 369, 366), (370, 275, 367), (364, 371, 369), (364, 373, 372), (375, 379, 377), (375, 382, 379), (375, 385, 383), (384, 386, 375), (375, 387, 380), (381, 389, 375), (392, 280, 281), (393, 276, 278), (395, 278, 279), (399, 276, 393), (402, 276, 397), (402, 397, 400), (401, 402, 400), (404, 402, 403), (406, 407, 402), (408, 402, 407), (410, 402, 409), (411, 402, 410), (375, 390, 381), (412, 415, 375), (418, 402, 411), (425, 421, 422), (425, 423, 420), (426, 424, 425), (465, 427, 426), (465, 426, 425), (431, 428, 429), (436, 439, 435), (437, 438, 439), (440, 437, 439), (442, 440, 441), (448, 443, 444), (449, 444, 437), (449, 437, 440), (449, 440, 445), (446, 449, 445), (447, 449, 446), (453, 451, 449), (452, 454, 449), (425, 422, 453), (455, 449, 454), (463, 456, 457), (464, 457, 458), (464, 458, 459), (464, 459, 460), (465, 425, 453), (465, 453, 449), (449, 455, 461), (465, 449, 466), (473, 468, 469), (473, 469, 470), (473, 470, 313), (473, 313, 315), (478, 474, 475), (478, 475, 476), (464, 480, 481), (464, 481, 478), (464, 482, 483), (464, 486, 484), (464, 487, 488), (464, 488, 489), (464, 489, 490), (473, 315, 345), (473, 345, 344), (492, 473, 348), (493, 492, 348), (494, 348, 349), (494, 349, 264), (565, 495, 351), (496, 361, 362), (501, 361, 496), (351, 361, 506), (351, 506, 507), (509, 351, 507), (510, 351, 509), (512, 351, 511), (513, 351, 512), (515, 351, 514), (517, 351, 516), (521, 522, 520), (517, 518, 522), (524, 517, 523), (527, 517, 526), (528, 529, 517), (530, 517, 529), (531, 517, 530), (418, 534, 533), (541, 418, 419), (537, 538, 536), (539, 540, 538), (465, 433, 434), (465, 434, 431), (548, 546, 547), (465, 548, 545), (552, 550, 551), (552, 551, 465), (555, 553, 552), (555, 552, 465), (558, 556, 555), (560, 559, 558), (561, 560, 558), (601, 558, 555), (601, 555, 465), (601, 563, 561), (465, 467, 464), (628, 465, 491), (491, 464, 492), (566, 494, 565), (567, 566, 565), (565, 494, 495), (575, 576, 574), (578, 517, 576), (580, 578, 579), (584, 578, 581), (582, 584, 581), (587, 578, 583), (589, 586, 587), (591, 588, 569), (593, 590, 588), (595, 568, 590), (601, 597, 598), (603, 599, 600), (608, 602, 603), (609, 604, 605), (611, 609, 606), (601, 606, 607), (601, 607, 608), (612, 611, 601), (704, 612, 601), (704, 615, 616), (704, 616, 614), (620, 617, 618), (601, 564, 563), (626, 601, 598), (705, 704, 601), (630, 491, 493), (711, 630, 493), (631, 493, 567), (633, 567, 565), (632, 567, 633), (636, 568, 634), (637, 568, 636), (639, 568, 637), (642, 638, 639), (644, 638, 643), (646, 638, 645), (649, 638, 648), (650, 638, 649), (652, 638, 651), (663, 655, 656), (657, 663, 656), (635, 660, 661), (662, 654, 663), (664, 665, 663), (635, 638, 658), (635, 658, 659), (668, 662, 666), (667, 670, 668), (670, 635, 662), (670, 662, 668), (669, 671, 670), (674, 672, 671), (675, 672, 674), (687, 684, 685), (687, 685, 683), (687, 683, 681), (690, 689, 688), (693, 691, 692), (687, 692, 690), (697, 694, 687), (795, 696, 697), (795, 697, 687), (704, 699, 700), (704, 700, 624), (704, 624, 620), (704, 766, 701), (704, 701, 702), (704, 679, 703), (687, 681, 704), (706, 705, 628), (707, 706, 629), (709, 706, 707), (630, 708, 629), (710, 706, 709), (710, 709, 708), (716, 767, 768), (713, 630, 711), (715, 631, 567), (771, 715, 567), (768, 711, 631), (716, 631, 714), (770, 714, 715), (717, 769, 770), (717, 770, 771), (772, 771, 718), (717, 771, 772), (632, 772, 773), (632, 773, 718), (720, 635, 670), (722, 670, 672), (774, 720, 721), (775, 721, 722), (719, 723, 774), (719, 774, 775), (748, 775, 744), (724, 719, 748), (678, 733, 732), (735, 732, 733), (739, 737, 736), (726, 672, 676), (727, 672, 726), (740, 728, 729), (740, 729, 730), (741, 730, 731), (738, 741, 731), (742, 740, 741), (745, 727, 740), (746, 740, 742), (748, 744, 745), (749, 745, 747), (752, 748, 751), (753, 748, 752), (755, 748, 753), (757, 748, 755), (758, 748, 756), (760, 748, 758), (762, 724, 748), (764, 748, 759), (765, 762, 763), (853, 1380, 779), (805, 779, 780), (805, 780, 778), (785, 782, 783), (788, 786, 787), (792, 789, 790), (795, 791, 792), (795, 799, 797), (795, 797, 793), (803, 800, 801), (795, 801, 1381), (795, 1381, 799), (805, 776, 804), (805, 804, 802), (806, 705, 706), (808, 706, 710), (808, 710, 630), (809, 706, 808), (810, 808, 630), (811, 807, 809), (812, 809, 810), (813, 811, 812), (810, 630, 713), (717, 712, 716), (816, 717, 815), (817, 632, 633), (817, 633, 719), (817, 719, 818), (821, 818, 819), (824, 818, 820), (826, 822, 823), (827, 825, 822), (828, 719, 724), (830, 725, 724), (834, 828, 829), (836, 833, 828), (837, 719, 831), (1382, 831, 832), (839, 719, 837), (841, 719, 838), (844, 719, 841), (846, 818, 842), (848, 818, 846), (850, 818, 848), (852, 818, 849), (858, 856, 857), (805, 857, 854), (860, 859, 805), (867, 864, 865), (872, 870, 867), (872, 865, 805), (873, 871, 869), (877, 874, 875), (878, 805, 795), (806, 807, 814), (880, 806, 814), (880, 881, 810), (883, 882, 884), (884, 810, 713), (959, 884, 816), (713, 717, 816), (885, 815, 817), (888, 818, 825), (889, 818, 887), (892, 818, 889), (893, 818, 890), (894, 818, 893), (898, 886, 896), (900, 886, 897), (901, 886, 899), (903, 886, 901), (904, 886, 902), (905, 886, 904), (906, 886, 905), (907, 886, 906), (910, 886, 907), (912, 909, 910), (936, 916, 917), (922, 920, 918), (922, 918, 936), (872, 1383, 925), (872, 925, 923), (931, 929, 930), (872, 930, 926), (933, 931, 872), (934, 932, 933), (936, 934, 933), (936, 933, 872), (937, 935, 934), (914, 913, 937), (928, 872, 878), (928, 878, 879), (1049, 928, 879), (939, 879, 938), (1384, 941, 883), (944, 883, 884), (943, 942, 883), (945, 938, 943), (946, 943, 944), (949, 944, 947), (950, 947, 884), (955, 944, 949), (952, 957, 948), (961, 816, 885), (965, 885, 964), (966, 964, 962), (967, 963, 885), (969, 885, 965), (971, 885, 963), (973, 970, 971), (976, 972, 970), (978, 817, 886), (979, 886, 977), (981, 886, 979), (982, 885, 817), (985, 886, 980), (987, 984, 978), (989, 986, 983), (991, 982, 817), (992, 988, 986), (993, 982, 991), (996, 885, 982), (998, 962, 885), (1000, 885, 995), (1001, 998, 999), (1004, 886, 909), (1005, 1008, 1011), (1009, 1007, 1008), (1015, 921, 922), (1019, 1014, 1015), (936, 1015, 922), (1023, 1016, 1017), (1030, 1017, 1018), (1030, 1021, 1022), (1030, 1022, 1023), (1030, 1019, 936), (1030, 1025, 1026), (1030, 1027, 1020), (1032, 1028, 1029), (1030, 1029, 1024), (1012, 1005, 1033), (1032, 1034, 1012), (1030, 1036, 1032), (1030, 1038, 1037), (1030, 1040, 1039), (1041, 1042, 1040), (1030, 1044, 1043), (1211, 936, 928), (1052, 879, 939), (1054, 939, 1053), (1055, 1052, 939), (1057, 1052, 1055), (1060, 1059, 1052), (1062, 1052, 1057), (1063, 1059, 1060), (1067, 1052, 1064), (1069, 1065, 1066), (1071, 1052, 1068), (1072, 1070, 1071), (1077, 1053, 938), (1076, 1080, 938), (1075, 1085, 1076), (1091, 938, 945), (1093, 945, 946), (1096, 938, 1089), (1097, 1089, 938), (1099, 1096, 1089), (946, 1101, 1095), (1098, 1102, 946), (944, 1105, 1104), (1108, 944, 954), (1111, 952, 884), (958, 1111, 884), (1113, 953, 944), (1114, 944, 1108), (1117, 1112, 1111), (1118, 953, 1113), (1122, 944, 1119), (1123, 944, 1121), (1123, 1107, 1106), (1124, 958, 884), (1126, 884, 959), (960, 1128, 959), (960, 1130, 1128), (1132, 960, 959), (1135, 1129, 959), (1131, 1138, 960), (1139, 1133, 959), (1141, 959, 1134), (1137, 1142, 1136), (1132, 1144, 1131), (1137, 959, 816), (816, 1147, 1146), (1149, 1152, 1151), (1153, 1149, 816), (1156, 1150, 961), (1153, 1158, 1149), (1161, 816, 1150), (1162, 1154, 1150), (1159, 1163, 1153), (1165, 1159, 816), (1166, 816, 1160), (1168, 961, 885), (1169, 961, 1167), (1172, 961, 1168), (1179, 961, 1169), (1180, 1170, 961), (1181, 961, 1171), (1174, 1182, 1173), (1183, 1175, 961), (1184, 1176, 961), (1185, 961, 1177), (1187, 885, 975), (1191, 885, 1186), (1193, 1168, 885), (1194, 1189, 1190), (1195, 1168, 1193), (1030, 1196, 1047), (1030, 1199, 1198), (1202, 1200, 1201), (1211, 1202, 1199), (1202, 1204, 1203), (1211, 1206, 1205), (1211, 1207, 1206), (1211, 1208, 1209), (1213, 1210, 1211), (1215, 1213, 1211), (1216, 1214, 1215), (1217, 1220, 1218), (1221, 1217, 1215), (1223, 1215, 1211), (1221, 1225, 1220), (1228, 1223, 1224), (1229, 1211, 1230), (1231, 1048, 1050), (1232, 1048, 1231), (1233, 1232, 1231), (1231, 1236, 1234), (1243, 1232, 1239), (1245, 1230, 1048), (1247, 1241, 1232), (1050, 928, 1049), (1249, 1050, 1248), (1253, 1250, 1050), (1254, 1252, 1050), (1256, 1050, 1249), (1259, 1050, 1250), (1260, 1257, 1050), (1262, 1050, 1258), (1231, 1050, 1240), (1263, 1260, 1261), (1265, 1257, 1260), (1267, 1240, 1257), (1269, 1240, 1266), (1273, 1240, 1268), (1271, 1274, 1270), (1276, 1051, 1074), (1278, 1276, 1277), (1281, 1280, 1279), (1226, 1285, 1221), (1304, 1292, 1293), (1294, 1304, 1293), (1300, 1295, 1296), (1300, 1296, 1297), (1336, 1297, 1291), (1304, 1298, 1299), (1300, 1316, 1304), (1302, 1306, 1301), (1309, 1306, 1307), (1311, 1303, 1304), (1316, 1300, 1336), (1316, 1313, 1312), (1316, 1312, 1310), (1316, 1310, 1311), (1314, 1318, 1317), (1316, 1319, 1314), (1322, 1320, 1319), (1316, 1323, 1322), (1324, 1328, 1323), (1331, 1316, 1326), (1324, 1332, 1328), (1325, 1333, 1324), (1335, 1325, 1316), (1336, 1289, 1229), (1338, 1336, 1230), (1340, 1337, 1230), (1345, 1342, 1338), (1347, 1336, 1344), (1348, 1344, 1342), (1351, 1347, 1344), (1355, 1349, 1350), (1356, 1336, 1352), (1358, 1321, 1336), (1360, 1336, 1356), (1362, 1245, 1048), (1364, 1048, 1246), (1366, 1230, 1245), (1367, 1245, 1362), (1369, 1366, 1245), (1370, 1230, 1368), (1374, 1230, 1370), (1377, 1378, 1376), (1372, 1375, 1341), (304, 306, 298), (307, 301, 306), (502, 501, 496), (503, 502, 496), (498, 361, 501), (504, 361, 499), (504, 499, 500), (506, 504, 505), (536, 541, 419), (537, 536, 419), (640, 639, 637), (641, 640, 637), (734, 737, 732), (736, 737, 734), (738, 731, 737), (1008, 1007, 1011), (1012, 1010, 1008), (1112, 1110, 1111), (1231, 1234, 1233), (1239, 1232, 1233), (1240, 1237, 1231), (1240, 1238, 1237), (1272, 1271, 1240), (1379, 1377, 1375), (1, 4, 0), (10, 152, 9), (23, 16, 17), (19, 24, 23), (23, 22, 16), (31, 30, 26), (30, 33, 29), (30, 35, 33), (48, 44, 37), (48, 45, 44), (48, 47, 45), (48, 46, 47), (50, 59, 48), (52, 51, 49), (48, 52, 46), (52, 53, 51), (54, 52, 48), (52, 57, 56), (48, 59, 58), (63, 62, 59), (62, 65, 59), (62, 70, 65), (66, 71, 24), (69, 77, 68), (62, 69, 70), (72, 78, 71), (74, 80, 73), (69, 23, 77), (82, 83, 48), (83, 84, 48), (88, 55, 50), (90, 60, 55), (91, 90, 55), (92, 105, 62), (99, 100, 112), (102, 112, 101), (105, 110, 62), (112, 111, 107), (109, 112, 108), (112, 110, 111), (116, 114, 115), (118, 131, 117), (121, 112, 120), (276, 121, 125), (119, 276, 118), (134, 137, 132), (150, 139, 135), (134, 150, 137), (150, 141, 139), (150, 143, 141), (143, 149, 142), (149, 148, 145), (150, 116, 147), (152, 4, 8), (12, 4, 11), (15, 153, 14), (14, 4, 13), (154, 160, 153), (157, 158, 156), (161, 160, 158), (165, 164, 160), (167, 166, 160), (168, 167, 160), (171, 170, 167), (169, 173, 166), (175, 150, 4), (176, 175, 4), (177, 176, 4), (178, 177, 166), (181, 175, 179), (180, 151, 150), (185, 151, 180), (186, 180, 184), (195, 201, 200), (196, 202, 201), (200, 205, 199), (202, 206, 201), (242, 203, 204), (206, 209, 201), (242, 213, 208), (213, 242, 212), (226, 225, 218), (228, 230, 227), (238, 232, 229), (226, 238, 225), (231, 234, 233), (236, 239, 233), (242, 241, 238), (233, 242, 226), (240, 255, 233), (242, 188, 187), (242, 189, 188), (242, 198, 189), (242, 204, 198), (263, 257, 246), (249, 258, 263), (264, 251, 252), (244, 264, 243), (255, 240, 237), (265, 263, 259), (35, 266, 34), (30, 268, 266), (268, 269, 267), (30, 272, 268), (272, 273, 271), (273, 244, 245), (272, 264, 273), (23, 264, 272), (274, 23, 62), (112, 274, 62), (275, 274, 112), (277, 278, 150), (280, 279, 277), (281, 280, 277), (283, 150, 151), (284, 151, 282), (287, 286, 283), (290, 291, 150), (294, 277, 150), (292, 295, 294), (295, 297, 294), (300, 299, 294), (301, 294, 297), (306, 301, 297), (302, 305, 304), (309, 281, 277), (310, 309, 277), (318, 320, 316), (320, 321, 319), (320, 323, 321), (347, 325, 322), (347, 327, 324), (327, 330, 326), (347, 331, 328), (330, 347, 329), (347, 333, 331), (347, 332, 333), (332, 336, 334), (473, 338, 335), (347, 473, 336), (473, 340, 337), (473, 344, 340), (344, 341, 342), (345, 315, 312), (344, 345, 341), (347, 346, 214), (347, 320, 346), (264, 349, 350), (355, 354, 275), (357, 352, 354), (275, 351, 274), (360, 359, 275), (362, 361, 275), (363, 362, 275), (364, 366, 365), (368, 367, 275), (370, 353, 275), (364, 372, 371), (364, 374, 373), (364, 376, 374), (377, 376, 364), (375, 377, 364), (377, 379, 378), (375, 383, 382), (380, 384, 375), (375, 386, 385), (375, 388, 387), (375, 389, 388), (391, 279, 280), (394, 393, 278), (396, 395, 279), (398, 397, 276), (399, 398, 276), (401, 403, 402), (404, 405, 402), (405, 406, 402), (402, 375, 276), (409, 402, 408), (402, 412, 375), (375, 413, 390), (375, 414, 413), (375, 415, 414), (402, 416, 412), (402, 417, 416), (402, 533, 417), (418, 533, 402), (425, 420, 421), (465, 429, 427), (465, 431, 429), (431, 434, 430), (436, 440, 439), (442, 445, 440), (449, 448, 444), (447, 450, 449), (449, 451, 448), (464, 463, 457), (461, 466, 449), (463, 467, 462), (467, 465, 466), (464, 467, 463), (315, 313, 314), (473, 472, 468), (473, 471, 472), (473, 476, 471), (478, 479, 477), (473, 478, 476), (478, 481, 479), (464, 483, 480), (473, 464, 478), (464, 485, 482), (464, 484, 485), (464, 490, 486), (487, 464, 460), (492, 464, 473), (348, 473, 347), (494, 493, 348), (495, 494, 264), (351, 495, 274), (497, 496, 362), (499, 361, 498), (504, 506, 361), (508, 509, 507), (510, 511, 351), (513, 514, 351), (515, 516, 351), (517, 568, 351), (519, 520, 518), (518, 517, 516), (520, 522, 518), (522, 523, 517), (524, 525, 517), (525, 526, 517), (527, 528, 517), (531, 532, 517), (418, 535, 534), (541, 535, 418), (537, 539, 538), (433, 543, 432), (543, 545, 542), (465, 543, 433), (545, 547, 544), (465, 545, 543), (545, 548, 547), (465, 549, 548), (465, 551, 549), (555, 556, 554), (558, 557, 556), (601, 561, 558), (563, 564, 562), (491, 465, 464), (493, 491, 492), (566, 567, 494), (567, 493, 494), (568, 565, 351), (569, 568, 517), (570, 571, 568), (572, 568, 571), (532, 573, 517), (573, 574, 517), (574, 576, 517), (575, 577, 576), (576, 579, 578), (578, 569, 517), (584, 583, 578), (582, 585, 584), (586, 569, 578), (587, 586, 578), (590, 568, 569), (588, 590, 569), (593, 592, 590), (594, 570, 568), (595, 594, 568), (596, 571, 570), (601, 600, 597), (601, 603, 600), (601, 608, 603), (606, 609, 605), (611, 610, 609), (601, 611, 606), (614, 616, 613), (704, 618, 615), (612, 704, 614), (620, 619, 617), (704, 620, 618), (620, 622, 621), (620, 624, 622), (601, 625, 564), (601, 627, 625), (601, 626, 627), (628, 601, 465), (628, 705, 601), (629, 628, 491), (630, 629, 491), (631, 711, 493), (568, 633, 565), (634, 568, 572), (639, 638, 568), (642, 643, 638), (638, 635, 568), (635, 633, 568), (719, 633, 635), (644, 645, 638), (646, 647, 638), (647, 648, 638), (650, 651, 638), (652, 653, 638), (653, 658, 638), (663, 654, 655), (660, 635, 659), (662, 635, 661), (663, 665, 662), (665, 666, 662), (672, 670, 671), (673, 674, 671), (675, 676, 672), (681, 683, 680), (683, 685, 682), (687, 686, 684), (687, 688, 686), (687, 690, 688), (687, 693, 692), (687, 694, 693), (697, 695, 694), (795, 698, 696), (624, 700, 623), (704, 702, 699), (704, 703, 766), (704, 681, 679), (705, 687, 704), (629, 706, 628), (708, 707, 629), (708, 709, 707), (630, 710, 708), (767, 712, 711), (768, 767, 711), (716, 712, 767), (712, 713, 711), (715, 714, 631), (716, 768, 631), (769, 716, 714), (770, 769, 714), (771, 770, 715), (717, 716, 769), (632, 718, 567), (718, 771, 567), (773, 772, 718), (632, 717, 772), (720, 719, 635), (721, 720, 670), (722, 721, 670), (723, 719, 720), (774, 723, 720), (775, 774, 721), (744, 775, 722), (748, 719, 775), (677, 726, 676), (735, 734, 732), (739, 738, 737), (740, 727, 728), (741, 740, 730), (743, 742, 741), (744, 722, 672), (727, 744, 672), (746, 745, 740), (745, 744, 727), (749, 748, 745), (750, 749, 747), (751, 748, 749), (754, 753, 752), (757, 756, 748), (760, 759, 748), (761, 760, 758), (763, 762, 748), (764, 763, 748), (778, 780, 777), (853, 781, 1380), (805, 853, 779), (795, 783, 698), (785, 784, 782), (795, 785, 783), (795, 787, 785), (795, 788, 787), (795, 790, 788), (795, 792, 790), (795, 794, 791), (795, 793, 794), (797, 799, 796), (799, 1381, 798), (795, 803, 801), (795, 802, 803), (805, 778, 776), (795, 805, 802), (705, 795, 687), (879, 795, 705), (807, 806, 706), (810, 809, 808), (809, 807, 706), (812, 811, 809), (811, 813, 807), (813, 814, 807), (810, 813, 812), (717, 713, 712), (815, 717, 632), (817, 815, 632), (821, 820, 818), (823, 822, 818), (824, 823, 818), (822, 825, 818), (829, 828, 724), (725, 829, 724), (832, 831, 719), (833, 832, 719), (828, 833, 719), (835, 834, 829), (839, 838, 719), (840, 839, 837), (842, 818, 719), (843, 842, 719), (844, 843, 719), (845, 842, 843), (847, 846, 842), (850, 849, 818), (851, 850, 848), (852, 819, 818), (805, 854, 853), (854, 857, 855), (805, 858, 857), (805, 859, 858), (863, 861, 862), (805, 863, 860), (863, 865, 861), (867, 868, 866), (805, 865, 863), (867, 870, 868), (872, 869, 870), (865, 872, 867), (872, 873, 869), (872, 875, 873), (877, 876, 874), (872, 877, 875), (878, 872, 805), (879, 878, 795), (806, 879, 705), (810, 814, 813), (881, 880, 814), (810, 881, 814), (884, 880, 810), (882, 806, 880), (884, 882, 880), (883, 806, 882), (816, 884, 713), (885, 816, 815), (888, 887, 818), (891, 890, 818), (892, 891, 818), (818, 886, 817), (894, 886, 818), (895, 894, 893), (896, 886, 894), (898, 897, 886), (900, 899, 886), (903, 902, 886), (908, 907, 906), (910, 909, 886), (911, 910, 907), (936, 919, 916), (936, 918, 919), (872, 924, 877), (872, 923, 924), (872, 927, 1383), (872, 926, 927), (872, 931, 930), (936, 937, 934), (936, 914, 937), (936, 915, 914), (936, 917, 915), (928, 936, 872), (938, 879, 806), (883, 941, 806), (942, 806, 941), (1384, 942, 941), (942, 938, 806), (883, 942, 1384), (944, 943, 883), (943, 938, 942), (946, 945, 943), (947, 944, 884), (951, 950, 884), (948, 951, 884), (884, 952, 948), (955, 954, 944), (956, 955, 949), (962, 964, 885), (968, 967, 885), (969, 968, 885), (971, 970, 885), (970, 972, 885), (974, 973, 971), (972, 975, 885), (981, 980, 886), (978, 983, 817), (985, 978, 886), (983, 986, 817), (984, 983, 978), (986, 988, 817), (990, 989, 983), (988, 991, 817), (994, 993, 991), (996, 995, 885), (997, 996, 982), (999, 998, 885), (1000, 999, 885), (1002, 966, 962), (1003, 977, 886), (1004, 1003, 886), (1005, 1012, 1008), (1009, 1006, 1007), (936, 1019, 1015), (1030, 1023, 1017), (1019, 1030, 1018), (1030, 1020, 1021), (1030, 1024, 1025), (1027, 1030, 1026), (1030, 1032, 1029), (1032, 1033, 1031), (1032, 1012, 1033), (1012, 1034, 1013), (1032, 1035, 1034), (1032, 1036, 1035), (1036, 1030, 1037), (1030, 1039, 1038), (1039, 1040, 1385), (1030, 1041, 1040), (1030, 1043, 1041), (1030, 1045, 1044), (1030, 1046, 1045), (1046, 1030, 1047), (1211, 1030, 936), (1048, 1211, 928), (1051, 1050, 1049), (1052, 1049, 879), (1053, 939, 938), (1056, 1055, 939), (1058, 1057, 1055), (1061, 1060, 1052), (1062, 1061, 1052), (1064, 1052, 1059), (1066, 1065, 1052), (1067, 1066, 1052), (1065, 1068, 1052), (1070, 1049, 1052), (1071, 1070, 1052), (1073, 1049, 1070), (1074, 1051, 1049), (940, 1075, 938), (1075, 1076, 938), (1078, 1077, 938), (1079, 1078, 938), (938, 1080, 1079), (940, 1081, 1075), (938, 1082, 940), (1083, 1054, 1053), (1084, 1083, 1053), (940, 1086, 1081), (940, 1087, 1086), (1088, 1082, 938), (1091, 1090, 938), (1092, 1091, 945), (1094, 1093, 946), (1095, 1094, 946), (1090, 1097, 938), (944, 1098, 946), (1096, 1088, 938), (1100, 1099, 1089), (946, 1102, 1101), (944, 1103, 1098), (944, 1104, 1103), (944, 1106, 1105), (1109, 1108, 954), (1111, 1110, 952), (1114, 1113, 944), (1115, 1114, 1108), (1117, 1116, 1112), (1119, 944, 953), (1120, 1119, 953), (1122, 1121, 944), (1123, 1106, 944), (1125, 1124, 884), (1126, 1125, 884), (959, 1127, 1126), (959, 1128, 1127), (1132, 1131, 960), (1133, 1132, 959), (1129, 1134, 959), (959, 1136, 1135), (959, 1137, 1136), (1140, 1139, 959), (1141, 1140, 959), (1137, 1143, 1142), (1132, 1145, 1144), (816, 1146, 1137), (816, 1148, 1147), (816, 1151, 1148), (1149, 1151, 816), (961, 1150, 816), (1156, 1155, 1150), (1149, 1158, 1157), (816, 1159, 1153), (1161, 1160, 816), (1154, 1161, 1150), (1165, 1164, 1159), (1166, 1165, 816), (961, 1170, 1167), (1172, 1171, 961), (961, 1173, 1156), (961, 1174, 1173), (1175, 1174, 961), (1178, 1177, 961), (1179, 1178, 961), (1181, 1180, 961), (1176, 1183, 961), (1185, 1184, 961), (1187, 1186, 885), (1188, 1187, 975), (1190, 1189, 885), (1191, 1190, 885), (1192, 1191, 1186), (1189, 1193, 885), (1030, 1197, 1196), (1030, 1198, 1197), (1211, 1199, 1030), (1202, 1201, 1199), (1202, 1203, 1200), (1211, 1205, 1202), (1211, 1209, 1207), (1211, 1210, 1208), (1213, 1215, 1212), (1215, 1217, 1216), (1217, 1221, 1220), (1222, 1221, 1215), (1223, 1222, 1215), (1224, 1223, 1211), (1219, 1224, 1211), (1222, 1226, 1221), (1223, 1227, 1222), (1211, 1229, 1219), (1050, 1048, 928), (1048, 1230, 1211), (1235, 1239, 1233), (1231, 1237, 1236), (1232, 1241, 1048), (1243, 1242, 1232), (1241, 1246, 1048), (1248, 1050, 1051), (1252, 1251, 1050), (1251, 1253, 1050), (1255, 1254, 1050), (1256, 1255, 1050), (1257, 1240, 1050), (1259, 1258, 1050), (1261, 1260, 1050), (1262, 1261, 1050), (1265, 1264, 1257), (1267, 1266, 1240), (1269, 1268, 1240), (1240, 1270, 1244), (1240, 1271, 1270), (1273, 1272, 1240), (1271, 1275, 1274), (1278, 1051, 1276), (1280, 1248, 1051), (1279, 1280, 1051), (1282, 1249, 1248), (1283, 1248, 1280), (1284, 1256, 1249), (1223, 1286, 1227), (1287, 1286, 1223), (1289, 1291, 1288), (1291, 1297, 1290), (1304, 1299, 1292), (1336, 1300, 1297), (1304, 1303, 1298), (1302, 1307, 1306), (1309, 1308, 1306), (1316, 1311, 1304), (1308, 1312, 1305), (1312, 1308, 1309), (1310, 1312, 1309), (1316, 1315, 1313), (1316, 1314, 1315), (1314, 1319, 1318), (1316, 1322, 1319), (1324, 1323, 1316), (1325, 1324, 1316), (1321, 1326, 1316), (1323, 1328, 1327), (1331, 1330, 1316), (1324, 1333, 1329), (1325, 1334, 1333), (1230, 1336, 1229), (1336, 1291, 1289), (1339, 1338, 1230), (1337, 1339, 1230), (1230, 1341, 1340), (1338, 1342, 1336), (1342, 1344, 1336), (1346, 1345, 1338), (1350, 1349, 1336), (1347, 1350, 1336), (1353, 1352, 1336), (1354, 1353, 1336), (1349, 1354, 1336), (1336, 1321, 1316), (1357, 1356, 1352), (1359, 1358, 1336), (1360, 1359, 1336), (1361, 1246, 1241), (1363, 1362, 1048), (1364, 1363, 1048), (1365, 1364, 1246), (1366, 1368, 1230), (1371, 1370, 1368), (1372, 1341, 1230), (1373, 1372, 1230), (1374, 1373, 1230), (1341, 1375, 1343), (1377, 1376, 1375), (1372, 1379, 1375)])
me_mesh.update()

# ---- objects
ob_mycurve = bpy.data.objects.new('myCurve', me_mesh)

# ---- transforms, parenting, visibility, modifiers, constraints
ob_mycurve.location = (0.0, 0.0, 0.0)
_m = ob_mycurve.modifiers.new('Auto Smooth', 'NODES')
_m.node_group = ng_auto_smooth
_gi = [s.identifier for s in ng_auto_smooth.interface.items_tree if s.item_type == 'SOCKET' and s.in_out == 'INPUT']
_m[_gi[1]] = 3.142  # Angle

# ---- collection membership
scene.collection.objects.link(ob_mycurve)

# ---- scene / render settings (as saved in the file)
scene.frame_start = 1; scene.frame_end = 250; scene.frame_set(1)
scene.render.engine = 'BLENDER_EEVEE_NEXT'
scene.cycles.sampling_pattern = 'TABULATED_SOBOL'
scene.cycles.use_light_tree = False
scene.view_settings.view_transform = 'Filmic'
bpy.context.view_layer.update()

# ---- added for rendering (the .blend has no active camera and no usable light): camera, sun
cam_auto = bpy.data.cameras.new('AutoCamera')
cam_auto.lens = 50.0
cam_auto.sensor_width = 36.0
cam_auto.clip_end = 1000.0
ob_auto_camera = bpy.data.objects.new('AutoCamera', cam_auto)
scene.collection.objects.link(ob_auto_camera)
ob_auto_camera.location = (108.544, -3.62127, 5.06986)
ob_auto_camera.rotation_euler = (1.09748, -7.21219e-08, 0.694738)
scene.camera = ob_auto_camera
light_auto_sun = bpy.data.lights.new('AutoSun', 'SUN')
light_auto_sun.energy = 3.0
light_auto_sun.angle = 0.0523599
ob_auto_sun = bpy.data.objects.new('AutoSun', light_auto_sun)
scene.collection.objects.link(ob_auto_sun)
ob_auto_sun.rotation_euler = (0.872665, 0.174533, 0.523599)
bpy.context.view_layer.update()
